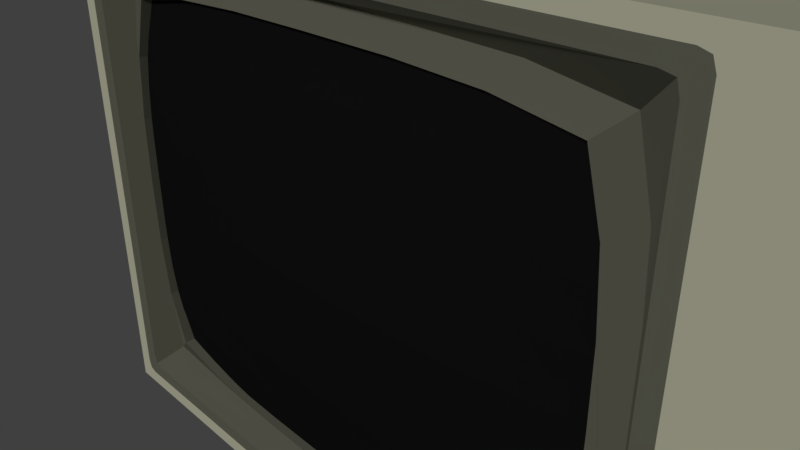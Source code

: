 # Source: R_hre.blend  (saved by Blender 2.79.0; exported with 4.5.12 LTS)
import bpy
from mathutils import Matrix  # noqa: F401  (used for matrix-valued properties, if any)

bpy.ops.wm.read_factory_settings(use_empty=True)
scene = bpy.context.scene
scene.name = 'Scene'

# ---- collections
col_collection_1 = bpy.data.collections.new('Collection 1'); scene.collection.children.link(col_collection_1)

# ---- materials (node trees are filled in below, after node groups)
mat_hellgrau = bpy.data.materials.new('Hellgrau')
mat_hellgrau.alpha_threshold = 0.0
mat_hellgrau.use_transparent_shadow = False
mat_hellgrau.diffuse_color = (0.7991, 0.7913, 0.5906, 1.0)
mat_hellgrau.roughness = 0.5
mat_dunkelgrau = bpy.data.materials.new('Dunkelgrau')
mat_dunkelgrau.alpha_threshold = 0.0
mat_dunkelgrau.use_transparent_shadow = False
mat_dunkelgrau.diffuse_color = (0.2016, 0.2016, 0.1529, 1.0)
mat_dunkelgrau.roughness = 0.5
mat_mattschwarz = bpy.data.materials.new('MattSchwarz')
mat_mattschwarz.alpha_threshold = 0.0
mat_mattschwarz.use_transparent_shadow = False
mat_mattschwarz.diffuse_color = (0.0, 0.0, 0.0, 1.0)
mat_mattschwarz.specular_color = (0.0, 0.0, 0.0)
mat_mattschwarz.roughness = 0.5
mat_bildschirm = bpy.data.materials.new('Bildschirm')
mat_bildschirm.alpha_threshold = 0.0
mat_bildschirm.use_transparent_shadow = False
mat_bildschirm.diffuse_color = (0.01108, 0.01108, 0.01108, 1.0)
mat_bildschirm.roughness = 0.5
mat_bildschirm.specular_intensity = 1.0
mat_silber = bpy.data.materials.new('Silber')
mat_silber.alpha_threshold = 0.0
mat_silber.use_transparent_shadow = False
mat_silber.diffuse_color = (0.5271, 0.5271, 0.5271, 1.0)
mat_silber.specular_color = (0.4508, 0.4508, 0.4508)
mat_silber.roughness = 1.0
mat_silber.specular_intensity = 0.8
mat_holz = bpy.data.materials.new('Holz')
mat_holz.alpha_threshold = 0.0
mat_holz.use_transparent_shadow = False
mat_holz.diffuse_color = (0.1946, 0.05448, 0.02315, 1.0)
mat_holz.roughness = 0.5

# ---- material node trees

# ---- world
world_world = bpy.data.worlds.new('World'); scene.world = world_world
world_world.color = (0.05088, 0.05088, 0.05088)
world_world.use_sun_shadow = False
world_world.sun_shadow_jitter_overblur = 0.0
world_world.cycles.sampling_method = 'MANUAL'

# ---- cameras
cam_camera = bpy.data.cameras.new('Camera')
cam_camera.clip_end = 100.0
cam_camera.lens = 35.0
cam_camera.sensor_width = 32.0
cam_camera.sensor_height = 18.0
cam_camera.ortho_scale = 7.314
cam_camera.dof.focus_distance = 0.0
cam_camera.dof.aperture_fstop = 128.0

# ---- lights
light_lamp = bpy.data.lights.new('Lamp', 'SUN')
light_lamp.transmission_factor = 0.0
light_lamp.cutoff_distance = 30.0
light_lamp.angle = 0.1993
light_lamp.energy = 1.0
light_lamp.shadow_buffer_clip_start = 1.001
light_lamp.shadow_soft_size = 0.1
light_lamp.shadow_cascade_max_distance = 1000.0

# ---- meshes
me_geh_use = bpy.data.meshes.new('Gehäuse')
me_geh_use.from_pydata([(-5.0, -1.0, -4.0), (-5.0, -1.0, 4.0), (-5.0, 1.996, -4.0), (-5.0, 1.996, 4.0), (8.0, -1.0, -4.0), (8.0, -1.0, 4.0), (8.0, 1.996, -4.0), (8.0, 1.996, 4.0), (5.0, -1.0, -4.0), (5.0, -1.0, 4.0), (-3.672, -0.8278, -2.79), (-3.672, -0.8278, 2.79), (3.672, -0.8278, -2.79), (3.672, -0.8278, 2.79), (-4.716, -1.0, 3.747), (4.716, -1.0, 3.747), (4.716, -1.0, -3.747), (-4.716, -1.0, -3.747), (-4.478, -1.0, 3.535), (4.478, -1.0, 3.535), (4.478, -1.0, -3.535), (-4.478, -1.0, -3.535), (-4.038, -0.6939, 3.111), (4.038, -0.6939, 3.111), (4.038, -0.6939, -3.111), (-4.038, -0.6939, -3.111), (-3.915, -0.8486, -1.951), (-3.996, -0.8612, -0.9993), (-4.008, -0.8654, 8.196e-08), (-3.996, -0.8612, 0.9993), (-3.915, -0.8486, 1.951), (2.578, -0.8547, 2.963), (1.323, -0.8709, 3.022), (-8.196e-08, -0.8763, 3.031), (-1.323, -0.8709, 3.022), (-2.578, -0.8547, 2.963), (-2.578, -0.8547, -2.963), (-1.323, -0.8709, -3.022), (8.196e-08, -0.8763, -3.031), (1.323, -0.8709, -3.022), (2.578, -0.8547, -2.963), (3.915, -0.8486, 1.951), (3.996, -0.8612, 0.9993), (4.008, -0.8654, -8.196e-08), (3.996, -0.8612, -0.9993), (3.915, -0.8486, -1.951), (-4.259, -0.6718, -2.179), (-4.326, -0.6585, -1.09), (-4.36, -0.654, 5.96e-08), (-4.326, -0.6585, 1.09), (-4.259, -0.6718, 2.179), (2.837, -0.6623, -3.275), (1.419, -0.6433, -3.312), (-5.96e-08, -0.637, -3.346), (-1.419, -0.6433, -3.312), (-2.837, -0.6623, -3.275), (4.259, -0.6718, 2.179), (4.314, -0.6585, 1.09), (4.347, -0.654, -5.96e-08), (4.314, -0.6585, -1.09), (4.259, -0.6718, -2.179), (-2.837, -0.6623, 3.275), (-1.419, -0.6433, 3.312), (5.96e-08, -0.637, 3.346), (1.419, -0.6433, 3.312), (2.837, -0.6623, 3.275), (-3.617, -0.5873, -2.749), (-3.617, -0.5873, 2.749), (3.617, -0.5873, -2.749), (3.617, -0.5873, 2.749), (-3.856, -0.6081, -1.922), (-3.937, -0.6207, -0.9844), (-3.949, -0.6249, 8.096e-08), (-3.937, -0.6207, 0.9844), (-3.856, -0.6081, 1.922), (2.539, -0.6142, 2.919), (1.303, -0.6304, 2.977), (-8.162e-08, -0.6358, 2.986), (-1.303, -0.6304, 2.977), (-2.539, -0.6142, 2.919), (-2.539, -0.6142, -2.919), (-1.303, -0.6304, -2.977), (7.985e-08, -0.6358, -2.986), (1.303, -0.6304, -2.977), (2.539, -0.6142, -2.919), (3.856, -0.6081, 1.922), (3.937, -0.6207, 0.9844), (3.949, -0.6249, -8.051e-08), (3.937, -0.6207, -0.9844), (3.856, -0.6081, -1.922), (-4.319, -1.0, 3.571), (4.308, -1.0, 3.571), (-1.568, -0.6809, 3.545), (1.387, -0.3617, 3.519), (4.308, -1.0, -3.571), (-4.308, -1.0, -3.571), (4.523, -1.0, 3.37), (4.523, -1.0, -3.37), (-4.523, -1.0, -3.37), (-4.523, -1.0, 3.37), (-4.588, -1.0, 3.785), (4.588, -1.0, 3.785), (4.588, -1.0, -3.785), (-4.588, -1.0, -3.785), (-4.764, -1.0, -3.612), (-4.764, -1.0, 3.612), (4.764, -1.0, 3.612), (4.764, -1.0, -3.612), (7.915, -1.0, 4.0), (8.0, -1.0, 3.785), (6.513, -1.021, -1.185), (6.513, -1.021, -2.812), (7.402, -1.021, -1.185), (7.402, -1.021, -2.812), (6.386, -1.021, -1.998), (7.529, -1.021, -1.998), (6.958, -1.021, -0.7754), (6.958, -1.021, -3.221), (6.436, -1.021, -2.562), (7.479, -1.021, -2.562), (6.697, -1.021, -0.8718), (6.697, -1.021, -3.125), (6.436, -1.021, -1.435), (7.479, -1.021, -1.435), (7.219, -1.021, -0.8718), (7.219, -1.021, -3.125), (5.499, -1.0, -1.079), (5.597, -1.0, -1.106), (5.664, -1.0, -1.173), (5.699, -1.0, -1.272), (5.67, -1.0, -1.371), (5.597, -1.0, -1.445), (5.499, -1.0, -1.475), (5.4, -1.0, -1.443), (5.322, -1.0, -1.373), (5.301, -1.0, -1.28), (5.325, -1.0, -1.181), (5.402, -1.0, -1.103), (5.499, -1.001, -2.304), (5.601, -1.001, -2.326), (5.699, -1.001, -2.379), (5.761, -1.001, -2.457), (5.793, -1.001, -2.549), (5.799, -1.001, -2.602), (5.779, -1.001, -2.7), (5.73, -1.001, -2.787), (5.661, -1.001, -2.845), (5.581, -1.001, -2.882), (5.501, -1.001, -2.903), (5.394, -1.001, -2.874), (5.307, -1.001, -2.827), (5.247, -1.001, -2.758), (5.209, -1.001, -2.673), (5.196, -1.001, -2.6), (5.216, -1.001, -2.506), (5.263, -1.001, -2.422), (5.334, -1.001, -2.353), (5.416, -1.001, -2.319)], [], [(0, 1, 3, 2), (6, 7, 5, 109, 4), (23, 65, 64, 63, 62, 61, 22, 11, 35, 34, 33, 32, 31, 13), (24, 60, 59, 58, 57, 56, 23, 13, 41, 42, 43, 44, 45, 12), (25, 55, 54, 53, 52, 51, 24, 12, 40, 39, 38, 37, 36, 10), (22, 50, 49, 48, 47, 46, 25, 10, 26, 27, 28, 29, 30, 11), (1, 0, 17, 104, 105, 14), (0, 8, 16, 102, 103, 17), (9, 1, 14, 100, 101, 15), (14, 105, 104, 17, 21, 98, 99, 18), (17, 103, 102, 16, 20, 94, 95, 21), (16, 107, 106, 15, 19, 96, 97, 20), (15, 101, 100, 14, 18, 90, 91, 19), (18, 99, 98, 21, 25, 46, 47, 48, 49, 50, 22), (21, 95, 94, 20, 24, 51, 52, 53, 54, 55, 25), (20, 97, 96, 19, 23, 56, 57, 58, 59, 60, 24), (19, 91, 90, 18, 22, 61, 62, 63, 64, 65, 23), (30, 29, 73, 74), (45, 44, 88, 89), (37, 38, 82, 81), (13, 31, 75, 69), (11, 30, 74, 67), (38, 39, 83, 82), (35, 11, 67, 79), (31, 32, 76, 75), (39, 40, 84, 83), (40, 12, 68, 84), (32, 33, 77, 76), (26, 10, 66, 70), (41, 13, 69, 85), (12, 45, 89, 68), (33, 34, 78, 77), (27, 26, 70, 71), (42, 41, 85, 86), (34, 35, 79, 78), (28, 27, 71, 72), (43, 42, 86, 87), (10, 36, 80, 66), (29, 28, 72, 73), (44, 43, 87, 88), (36, 37, 81, 80), (7, 3, 1, 9, 108, 5), (2, 3, 7, 6), (4, 8, 0, 2, 6), (4, 109, 5, 108, 9, 15, 106, 107, 16, 8), (118, 111, 121, 117, 125, 113, 119, 115, 123, 112, 124, 116, 120, 110, 122, 114), (126, 137, 136, 135, 134, 133, 132, 131, 130, 129, 128, 127), (138, 157, 156, 155, 154, 153, 152, 151, 150, 149, 148, 147, 146, 145, 144, 143, 142, 141, 140, 139)])
me_geh_use.polygons.foreach_set('material_index', [0, 0, 1, 1, 1, 1, 0, 0, 0, 1, 1, 1, 1, 1, 1, 1, 1, 1, 1, 1, 1, 1, 1, 1, 1, 1, 1, 1, 1, 1, 1, 1, 1, 1, 1, 1, 1, 1, 1, 1, 1, 0, 1, 0, 0, 2, 2, 2])
me_geh_use.materials.append(mat_hellgrau)
me_geh_use.materials.append(mat_dunkelgrau)
me_geh_use.materials.append(mat_mattschwarz)
me_geh_use.use_remesh_preserve_volume = False
me_geh_use.use_remesh_preserve_attributes = False
me_geh_use.use_mirror_vertex_groups = False
me_geh_use.update()
me_geh_use.normals_split_custom_set([tuple(v) for v in zip(*[iter([-1.0, 0.0, 0.0, -1.0, 0.0, 0.0, -1.0, 0.0, 0.0, -1.0, 0.0, 0.0, 1.0, 0.0, 0.0, 1.0, 0.0, 0.0, 1.0, 0.0, 0.0, 1.0, 0.0, 0.0, 1.0, 0.0, 0.0, 2.529e-09, -0.8445, 0.5355, 2.529e-09, -0.8445, 0.5355, 2.529e-09, -0.8445, 0.5355, 2.529e-09, -0.8445, 0.5355, 2.529e-09, -0.8445, 0.5355, 2.529e-09, -0.8445, 0.5355, 2.529e-09, -0.8445, 0.5355, 2.529e-09, -0.8445, 0.5355, 2.529e-09, -0.8445, 0.5355, 2.529e-09, -0.8445, 0.5355, 2.529e-09, -0.8445, 0.5355, 2.529e-09, -0.8445, 0.5355, 2.529e-09, -0.8445, 0.5355, 2.529e-09, -0.8445, 0.5355, 0.4556, -0.8902, 6.197e-09, 0.4556, -0.8902, 6.197e-09, 0.4556, -0.8902, 6.197e-09, 0.4556, -0.8902, 6.197e-09, 0.4556, -0.8902, 6.197e-09, 0.4556, -0.8902, 6.197e-09, 0.4556, -0.8902, 6.197e-09, 0.4556, -0.8902, 6.197e-09, 0.4556, -0.8902, 6.197e-09, 0.4556, -0.8902, 6.197e-09, 0.4556, -0.8902, 6.197e-09, 0.4556, -0.8902, 6.197e-09, 0.4556, -0.8902, 6.197e-09, 0.4556, -0.8902, 6.197e-09, -2.023e-08, -0.8445, -0.5355, -2.023e-08, -0.8445, -0.5355, -2.023e-08, -0.8445, -0.5355, -2.023e-08, -0.8445, -0.5355, -2.023e-08, -0.8445, -0.5355, -2.023e-08, -0.8445, -0.5355, -2.023e-08, -0.8445, -0.5355, -2.023e-08, -0.8445, -0.5355, -2.023e-08, -0.8445, -0.5355, -2.023e-08, -0.8445, -0.5355, -2.023e-08, -0.8445, -0.5355, -2.023e-08, -0.8445, -0.5355, -2.023e-08, -0.8445, -0.5355, -2.023e-08, -0.8445, -0.5355, -0.4487, -0.8937, -1.831e-08, -0.4487, -0.8937, -1.831e-08, -0.4487, -0.8937, -1.831e-08, -0.4487, -0.8937, -1.831e-08, -0.4487, -0.8937, -1.831e-08, -0.4487, -0.8937, -1.831e-08, -0.4487, -0.8937, -1.831e-08, -0.4487, -0.8937, -1.831e-08, -0.4487, -0.8937, -1.831e-08, -0.4487, -0.8937, -1.831e-08, -0.4487, -0.8937, -1.831e-08, -0.4487, -0.8937, -1.831e-08, -0.4487, -0.8937, -1.831e-08, -0.4487, -0.8937, -1.831e-08, 0.0, -1.0, 0.0, 0.0, -1.0, 0.0, 0.0, -1.0, 0.0, 0.0, -1.0, 0.0, 0.0, -1.0, 0.0, 0.0, -1.0, 0.0, 0.0, -1.0, -6.789e-07, 0.0, -1.0, -6.789e-07, 0.0, -1.0, -6.789e-07, 0.0, -1.0, -6.789e-07, 0.0, -1.0, -6.789e-07, 0.0, -1.0, -6.789e-07, 0.0, -1.0, 6.789e-07, 0.0, -1.0, 6.789e-07, 0.0, -1.0, 6.789e-07, 0.0, -1.0, 6.789e-07, 0.0, -1.0, 6.789e-07, 0.0, -1.0, 6.789e-07, 0.0, -1.0, 0.0, 0.0, -1.0, 0.0, 0.0, -1.0, 0.0, 0.0, -1.0, 0.0, 0.0, -1.0, 0.0, 0.0, -1.0, 0.0, 0.0, -1.0, 0.0, 0.0, -1.0, 0.0, 0.0, -1.0, -2.4e-07, 0.0, -1.0, -2.4e-07, 0.0, -1.0, -2.4e-07, 0.0, -1.0, -2.4e-07, 0.0, -1.0, -2.4e-07, 0.0, -1.0, -2.4e-07, 0.0, -1.0, -2.4e-07, 0.0, -1.0, -2.4e-07, 0.0, -1.0, 0.0, 0.0, -1.0, 0.0, 0.0, -1.0, 0.0, 0.0, -1.0, 0.0, 0.0, -1.0, 0.0, 0.0, -1.0, 0.0, 0.0, -1.0, 0.0, 0.0, -1.0, 0.0, 0.0, -1.0, 2.4e-07, 0.0, -1.0, 2.4e-07, 0.0, -1.0, 2.4e-07, 0.0, -1.0, 2.4e-07, 0.0, -1.0, 2.4e-07, 0.0, -1.0, 2.4e-07, 0.0, -1.0, 2.4e-07, 0.0, -1.0, 2.4e-07, 0.772, -0.6356, 3.661e-08, 0.772, -0.6356, 3.661e-08, 0.772, -0.6356, 3.661e-08, 0.772, -0.6356, 3.661e-08, 0.772, -0.6356, 3.661e-08, 0.772, -0.6356, 3.661e-08, 0.772, -0.6356, 3.661e-08, 0.772, -0.6356, 3.661e-08, 0.772, -0.6356, 3.661e-08, 0.772, -0.6356, 3.661e-08, 0.772, -0.6356, 3.661e-08, 1.529e-08, -0.6641, 0.7476, 1.529e-08, -0.6641, 0.7476, 1.529e-08, -0.6641, 0.7476, 1.529e-08, -0.6641, 0.7476, 1.529e-08, -0.6641, 0.7476, 1.529e-08, -0.6641, 0.7476, 1.529e-08, -0.6641, 0.7476, 1.529e-08, -0.6641, 0.7476, 1.529e-08, -0.6641, 0.7476, 1.529e-08, -0.6641, 0.7476, 1.529e-08, -0.6641, 0.7476, -0.7649, -0.6442, -3.109e-08, -0.7649, -0.6442, -3.109e-08, -0.7649, -0.6442, -3.109e-08, -0.7649, -0.6442, -3.109e-08, -0.7649, -0.6442, -3.109e-08, -0.7649, -0.6442, -3.109e-08, -0.7649, -0.6442, -3.109e-08, -0.7649, -0.6442, -3.109e-08, -0.7649, -0.6442, -3.109e-08, -0.7649, -0.6442, -3.109e-08, -0.7649, -0.6442, -3.109e-08, -3.823e-09, -0.6641, -0.7476, -3.823e-09, -0.6641, -0.7476, -3.823e-09, -0.6641, -0.7476, -3.823e-09, -0.6641, -0.7476, -3.823e-09, -0.6641, -0.7476, -3.823e-09, -0.6641, -0.7476, -3.823e-09, -0.6641, -0.7476, -3.823e-09, -0.6641, -0.7476, -3.823e-09, -0.6641, -0.7476, -3.823e-09, -0.6641, -0.7476, -3.823e-09, -0.6641, -0.7476, 0.9665, -0.244, -0.07932, 0.9665, -0.244, -0.07932, 0.9665, -0.244, -0.07932, 0.9665, -0.244, -0.07932, -0.9665, -0.244, 0.07932, -0.9665, -0.244, 0.07932, -0.9665, -0.244, 0.07932, -0.9665, -0.244, 0.07932, 0.006097, -0.1845, 0.9828, 0.006097, -0.1845, 0.9828, 0.006097, -0.1845, 0.9828, 0.006097, -0.1845, 0.9828, -0.1479, -0.2011, -0.9683, -0.1479, -0.2011, -0.9683, -0.1479, -0.2011, -0.9683, -0.1479, -0.2011, -0.9683, 0.9299, -0.2571, -0.263, 0.9299, -0.2571, -0.263, 0.9299, -0.2571, -0.263, 0.9299, -0.2571, -0.263, -0.006097, -0.1845, 0.9828, -0.006097, -0.1845, 0.9828, -0.006097, -0.1845, 0.9828, -0.006097, -0.1845, 0.9828, 0.1479, -0.2011, -0.9683, 0.1479, -0.2011, -0.9683, 0.1479, -0.2011, -0.9683, 0.1479, -0.2011, -0.9683, -0.04348, -0.1871, -0.9814, -0.04348, -0.1871, -0.9814, -0.04348, -0.1871, -0.9814, -0.04348, -0.1871, -0.9814, -0.04348, -0.1871, 0.9814, -0.04348, -0.1871, 0.9814, -0.04348, -0.1871, 0.9814, -0.04348, -0.1871, 0.9814, -0.1479, -0.2011, 0.9683, -0.1479, -0.2011, 0.9683, -0.1479, -0.2011, 0.9683, -0.1479, -0.2011, 0.9683, -0.006097, -0.1845, -0.9828, -0.006097, -0.1845, -0.9828, -0.006097, -0.1845, -0.9828, -0.006097, -0.1845, -0.9828, 0.9299, -0.2571, 0.263, 0.9299, -0.2571, 0.263, 0.9299, -0.2571, 0.263, 0.9299, -0.2571, 0.263, -0.9299, -0.2571, -0.263, -0.9299, -0.2571, -0.263, -0.9299, -0.2571, -0.263, -0.9299, -0.2571, -0.263, -0.9299, -0.2571, 0.2629, -0.9299, -0.2571, 0.2629, -0.9299, -0.2571, 0.2629, -0.9299, -0.2571, 0.2629, 0.006097, -0.1845, -0.9828, 0.006097, -0.1845, -0.9828, 0.006097, -0.1845, -0.9828, 0.006097, -0.1845, -0.9828, 0.9665, -0.244, 0.07932, 0.9665, -0.244, 0.07932, 0.9665, -0.244, 0.07932, 0.9665, -0.244, 0.07932, -0.9665, -0.244, -0.07932, -0.9665, -0.244, -0.07932, -0.9665, -0.244, -0.07932, -0.9665, -0.244, -0.07932, 0.04348, -0.1871, -0.9814, 0.04348, -0.1871, -0.9814, 0.04348, -0.1871, -0.9814, 0.04348, -0.1871, -0.9814, 0.9705, -0.2409, 0.01088, 0.9705, -0.2409, 0.01088, 0.9705, -0.2409, 0.01088, 0.9705, -0.2409, 0.01088, -0.9705, -0.2409, -0.01088, -0.9705, -0.2409, -0.01088, -0.9705, -0.2409, -0.01088, -0.9705, -0.2409, -0.01088, 0.1479, -0.2011, 0.9683, 0.1479, -0.2011, 0.9683, 0.1479, -0.2011, 0.9683, 0.1479, -0.2011, 0.9683, 0.9705, -0.2409, -0.01088, 0.9705, -0.2409, -0.01088, 0.9705, -0.2409, -0.01088, 0.9705, -0.2409, -0.01088, -0.9705, -0.2409, 0.01088, -0.9705, -0.2409, 0.01088, -0.9705, -0.2409, 0.01088, -0.9705, -0.2409, 0.01088, 0.04348, -0.1871, 0.9814, 0.04348, -0.1871, 0.9814, 0.04348, -0.1871, 0.9814, 0.04348, -0.1871, 0.9814, 0.0, 0.0, 1.0, 0.0, 0.0, 1.0, 0.0, 0.0, 1.0, 0.0, 0.0, 1.0, 0.0, 0.0, 1.0, 0.0, 0.0, 1.0, 0.0, 1.0, 0.0, 0.0, 1.0, 0.0, 0.0, 1.0, 0.0, 0.0, 1.0, 0.0, 0.0, 0.0, -1.0, 0.0, 0.0, -1.0, 0.0, 0.0, -1.0, 0.0, 0.0, -1.0, 0.0, 0.0, -1.0, 0.0, -1.0, 0.0, 0.0, -1.0, 0.0, 0.0, -1.0, 0.0, 0.0, -1.0, 0.0, 0.0, -1.0, 0.0, 0.0, -1.0, 0.0, 0.0, -1.0, 0.0, 0.0, -1.0, 0.0, 0.0, -1.0, 0.0, 0.0, -1.0, 0.0, 0.0, -1.0, 1.688e-08, 0.0, -1.0, 1.688e-08, 0.0, -1.0, 1.688e-08, 0.0, -1.0, 1.688e-08, 0.0, -1.0, 1.688e-08, 0.0, -1.0, 1.688e-08, 0.0, -1.0, 1.688e-08, 0.0, -1.0, 1.688e-08, 0.0, -1.0, 1.688e-08, 0.0, -1.0, 1.688e-08, 0.0, -1.0, 1.688e-08, 0.0, -1.0, 1.688e-08, 0.0, -1.0, 1.688e-08, 0.0, -1.0, 1.688e-08, 0.0, -1.0, 1.688e-08, 0.0, -1.0, 1.688e-08, 0.0, -1.0, 0.0, 0.0, -1.0, 0.0, 0.0, -1.0, 0.0, 0.0, -1.0, 0.0, 0.0, -1.0, 0.0, 0.0, -1.0, 0.0, 0.0, -1.0, 0.0, 0.0, -1.0, 0.0, 0.0, -1.0, 0.0, 0.0, -1.0, 0.0, 0.0, -1.0, 0.0, 0.0, -1.0, 0.0, 0.0, -1.0, -5.472e-08, 0.0, -1.0, -5.472e-08, 0.0, -1.0, -5.472e-08, 0.0, -1.0, -5.472e-08, 0.0, -1.0, -5.472e-08, 0.0, -1.0, -5.472e-08, 0.0, -1.0, -5.472e-08, 0.0, -1.0, -5.472e-08, 0.0, -1.0, -5.472e-08, 0.0, -1.0, -5.472e-08, 0.0, -1.0, -5.472e-08, 0.0, -1.0, -5.472e-08, 0.0, -1.0, -5.472e-08, 0.0, -1.0, -5.472e-08, 0.0, -1.0, -5.472e-08, 0.0, -1.0, -5.472e-08, 0.0, -1.0, -5.472e-08, 0.0, -1.0, -5.472e-08, 0.0, -1.0, -5.472e-08, 0.0, -1.0, -5.472e-08])] * 3)])
me_verblende_001 = bpy.data.meshes.new('Verblende.001')
me_verblende_001.from_pydata([(7.45, -1.032, 1.366), (7.522, -1.032, 0.1781), (6.147, -1.032, 1.504), (6.322, -1.032, 0.2238), (7.268, -1.032, 0.01001), (6.572, -1.032, 0.05404), (7.12, -1.032, 1.514), (6.208, -1.032, 1.514), (7.662, -1.032, 1.096), (7.7, -1.032, 0.4571), (6.134, -1.032, 1.452), (7.738, -1.032, 0.8289), (6.148, -1.032, 0.6042), (6.916, -1.032, -0.04263), (7.266, -1.032, 1.173), (7.328, -1.032, 0.3692), (6.577, -1.032, 1.113), (6.536, -1.032, 0.42), (7.156, -1.032, 0.2555), (6.686, -1.032, 0.2853), (7.056, -1.032, 1.259), (6.778, -1.032, 1.239), (7.422, -1.032, 0.9897), (7.448, -1.032, 0.5579), (6.456, -1.032, 0.9383), (7.474, -1.032, 0.8094), (6.425, -1.032, 0.6574), (6.918, -1.032, 0.2199)], [], [(0, 6, 20, 14), (10, 12, 26, 24), (12, 3, 17, 26), (8, 0, 14, 22), (6, 7, 21, 20), (3, 5, 19, 17), (9, 11, 25, 23), (7, 2, 16, 21), (2, 10, 24, 16), (11, 8, 22, 25), (1, 9, 23, 15), (13, 4, 18, 27), (4, 1, 15, 18), (5, 13, 27, 19)])
me_verblende_001.materials.append(mat_dunkelgrau)
me_verblende_001.use_remesh_preserve_volume = False
me_verblende_001.use_remesh_preserve_attributes = False
me_verblende_001.use_mirror_vertex_groups = False
me_verblende_001.update()
me_verblende_001.normals_split_custom_set([tuple(v) for v in zip(*[iter([0.0, -1.0, 0.0, 0.0, -1.0, 0.0, 0.0, -1.0, 0.0, 0.0, -1.0, 0.0, 0.0, -1.0, -2.182e-08, 0.0, -1.0, -2.182e-08, 0.0, -1.0, -2.182e-08, 0.0, -1.0, -2.182e-08, 0.0, -1.0, 0.0, 0.0, -1.0, 0.0, 0.0, -1.0, 0.0, 0.0, -1.0, 0.0, 0.0, -1.0, 0.0, 0.0, -1.0, 0.0, 0.0, -1.0, 0.0, 0.0, -1.0, 0.0, 0.0, -1.0, 0.0, 0.0, -1.0, 0.0, 0.0, -1.0, 0.0, 0.0, -1.0, 0.0, 0.0, -1.0, 2.2e-07, 0.0, -1.0, 2.2e-07, 0.0, -1.0, 2.2e-07, 0.0, -1.0, 2.2e-07, 0.0, -1.0, -1.823e-07, 0.0, -1.0, -1.823e-07, 0.0, -1.0, -1.823e-07, 0.0, -1.0, -1.823e-07, 0.0, -1.0, 0.0, 0.0, -1.0, 0.0, 0.0, -1.0, 0.0, 0.0, -1.0, 0.0, 0.0, -1.0, -4.07e-07, 0.0, -1.0, -4.07e-07, 0.0, -1.0, -4.07e-07, 0.0, -1.0, -4.07e-07, 0.0, -1.0, 2.471e-07, 0.0, -1.0, 2.471e-07, 0.0, -1.0, 2.471e-07, 0.0, -1.0, 2.471e-07, 0.0, -1.0, -1.008e-07, 0.0, -1.0, -1.008e-07, 0.0, -1.0, -1.008e-07, 0.0, -1.0, -1.008e-07, 0.0, -1.0, 0.0, 0.0, -1.0, 0.0, 0.0, -1.0, 0.0, 0.0, -1.0, 0.0, 0.0, -1.0, -2.192e-07, 0.0, -1.0, -2.192e-07, 0.0, -1.0, -2.192e-07, 0.0, -1.0, -2.192e-07, 0.0, -1.0, 1.969e-07, 0.0, -1.0, 1.969e-07, 0.0, -1.0, 1.969e-07, 0.0, -1.0, 1.969e-07])] * 3)])
me_verblende_002 = bpy.data.meshes.new('Verblende.002')
me_verblende_002.from_pydata([(7.421, -1.032, 3.284), (7.533, -1.032, 2.069), (6.184, -1.032, 3.418), (6.307, -1.032, 2.134), (7.249, -1.032, 1.888), (6.621, -1.032, 1.918), (7.096, -1.032, 3.428), (6.226, -1.032, 3.428), (7.664, -1.032, 2.981), (7.662, -1.032, 2.293), (6.161, -1.032, 3.361), (6.189, -1.032, 2.465), (7.744, -1.032, 2.599), (6.929, -1.032, 1.841), (7.243, -1.032, 3.098), (7.323, -1.032, 2.242), (6.569, -1.032, 3.024), (6.54, -1.032, 2.299), (7.128, -1.032, 2.147), (6.737, -1.032, 2.155), (7.0, -1.032, 3.164), (6.758, -1.032, 3.136), (7.422, -1.032, 2.906), (7.458, -1.032, 2.434), (6.43, -1.032, 2.768), (6.419, -1.032, 2.535), (7.484, -1.032, 2.672), (6.929, -1.032, 2.113)], [], [(12, 8, 22, 26), (1, 9, 23, 15), (4, 1, 15, 18), (13, 4, 18, 27), (5, 13, 27, 19), (3, 5, 19, 17), (0, 6, 20, 14), (7, 2, 16, 21), (6, 7, 21, 20), (2, 10, 24, 16), (11, 3, 17, 25), (8, 0, 14, 22), (10, 11, 25, 24), (9, 12, 26, 23)])
me_verblende_002.materials.append(mat_dunkelgrau)
me_verblende_002.use_remesh_preserve_volume = False
me_verblende_002.use_remesh_preserve_attributes = False
me_verblende_002.use_mirror_vertex_groups = False
me_verblende_002.update()
me_verblende_002.normals_split_custom_set([tuple(v) for v in zip(*[iter([0.0, -1.0, 0.0, 0.0, -1.0, 0.0, 0.0, -1.0, 0.0, 0.0, -1.0, 0.0, 0.0, -1.0, -2.339e-07, 0.0, -1.0, -2.339e-07, 0.0, -1.0, -2.339e-07, 0.0, -1.0, -2.339e-07, 0.0, -1.0, 0.0, 0.0, -1.0, 0.0, 0.0, -1.0, 0.0, 0.0, -1.0, 0.0, 0.0, -1.0, -2.087e-07, 0.0, -1.0, -2.087e-07, 0.0, -1.0, -2.087e-07, 0.0, -1.0, -2.087e-07, 0.0, -1.0, -2.22e-07, 0.0, -1.0, -2.22e-07, 0.0, -1.0, -2.22e-07, 0.0, -1.0, -2.22e-07, 0.0, -1.0, 0.0, 0.0, -1.0, 0.0, 0.0, -1.0, 0.0, 0.0, -1.0, 0.0, 0.0, -1.0, 0.0, 0.0, -1.0, 0.0, 0.0, -1.0, 0.0, 0.0, -1.0, 0.0, 0.0, -1.0, 2.217e-07, 0.0, -1.0, 2.217e-07, 0.0, -1.0, 2.217e-07, 0.0, -1.0, 2.217e-07, 0.0, -1.0, 0.0, 0.0, -1.0, 0.0, 0.0, -1.0, 0.0, 0.0, -1.0, 0.0, 0.0, -1.0, 3.258e-07, 0.0, -1.0, 3.258e-07, 0.0, -1.0, 3.258e-07, 0.0, -1.0, 3.258e-07, 0.0, -1.0, 0.0, 0.0, -1.0, 0.0, 0.0, -1.0, 0.0, 0.0, -1.0, 0.0, 0.0, -1.0, -1.877e-07, 0.0, -1.0, -1.877e-07, 0.0, -1.0, -1.877e-07, 0.0, -1.0, -1.877e-07, 0.0, -1.0, -8.722e-08, 0.0, -1.0, -8.722e-08, 0.0, -1.0, -8.722e-08, 0.0, -1.0, -8.722e-08, 0.0, -1.0, -5.402e-08, 0.0, -1.0, -5.402e-08, 0.0, -1.0, -5.402e-08, 0.0, -1.0, -5.402e-08])] * 3)])
me_geh_use_002 = bpy.data.meshes.new('Gehäuse.002')
me_geh_use_002.from_pydata([(-4.284, 1.996, -3.996), (-4.284, 1.996, 3.441), (7.284, 1.996, -3.996), (7.284, 1.996, 3.441), (-0.9842, 5.287, -3.315), (-0.9842, 5.287, 0.9333), (3.984, 5.287, -3.315), (3.984, 5.287, 0.9333)], [], [(2, 0, 4, 6), (0, 1, 5, 4), (1, 3, 7, 5), (3, 2, 6, 7), (4, 5, 7, 6)])
me_geh_use_002.materials.append(mat_hellgrau)
me_geh_use_002.use_remesh_preserve_volume = False
me_geh_use_002.use_remesh_preserve_attributes = False
me_geh_use_002.use_mirror_vertex_groups = False
me_geh_use_002.update()
me_geh_use_002.normals_split_custom_set([tuple(v) for v in zip(*[iter([0.0, 0.2027, -0.9792, 0.0, 0.2027, -0.9792, 0.0, 0.2027, -0.9792, 0.0, 0.2027, -0.9792, -0.7061, 0.7081, 0.0, -0.7061, 0.7081, 0.0, -0.7061, 0.7081, 0.0, -0.7061, 0.7081, 0.0, 0.0, 0.6061, 0.7954, 0.0, 0.6061, 0.7954, 0.0, 0.6061, 0.7954, 0.0, 0.6061, 0.7954, 0.7061, 0.7081, 0.0, 0.7061, 0.7081, 0.0, 0.7061, 0.7081, 0.0, 0.7061, 0.7081, 0.0, 0.0, 1.0, 0.0, 0.0, 1.0, 0.0, 0.0, 1.0, 0.0, 0.0, 1.0, 0.0])] * 3)])
me_cube = bpy.data.meshes.new('Cube')
me_cube.from_pydata([(2.668, -0.436, -1.999), (3.704, -1.012, -2.8), (-3.704, -1.012, -2.8), (-2.668, -0.436, -1.999), (2.667, -0.436, 2.001), (3.699, -1.011, 2.819), (-3.7, -1.011, 2.819), (-2.667, -0.436, 2.001), (2.847e-07, -1.092, -3.003), (4.003, -1.091, -0.000752), (-4.003, -1.091, -0.000752), (-1.384e-06, -1.091, 3.001), (-2.592e-07, -1.462, -0.0007519), (-2.003, -1.092, -3.003), (3.944, -1.091, 1.5), (-3.925, -1.091, 1.5), (-2.0, -1.091, 3.001), (2.003, -1.092, -3.003), (3.947, -1.092, -1.502), (-3.928, -1.092, -1.502), (2.0, -1.091, 3.001), (-2.191, -1.361, -0.0007519), (2.191, -1.361, -0.0007519), (1.63e-07, -1.361, -1.644), (-7.977e-07, -1.36, 1.643), (2.141, -1.29, 1.606), (2.142, -1.291, -1.607), (-2.142, -1.291, -1.607), (-2.141, -1.29, 1.606), (-3.004, -1.054, -2.869), (3.829, -1.052, 2.251), (-3.867, -1.052, 2.251), (-3.0, -1.052, 2.944), (1.001, -1.092, -3.003), (4.003, -1.091, -0.7513), (-4.003, -1.091, -0.7513), (1.0, -1.091, 3.001), (-3.138, -1.24, -0.0007519), (1.133, -1.437, -0.0007519), (2.598e-07, -1.241, -2.355), (-5.154e-07, -1.436, 0.8492), (-1.001, -1.092, -3.003), (4.002, -1.091, 0.7498), (-4.002, -1.091, 0.7498), (-1.0, -1.091, 3.001), (3.004, -1.054, -2.869), (3.833, -1.053, -2.252), (-3.871, -1.053, -2.252), (3.0, -1.052, 2.944), (-1.133, -1.437, -0.0007519), (3.138, -1.24, -0.0007519), (-2.862e-08, -1.437, -0.8507), (-1.09e-06, -1.24, 2.353), (1.098, -1.343, 1.634), (3.102, -1.202, 1.559), (2.179, -1.343, 0.8231), (2.079, -1.202, 2.326), (1.099, -1.344, -1.635), (3.104, -1.203, -1.56), (2.081, -1.203, -2.328), (2.18, -1.344, -0.8246), (-3.104, -1.203, -1.56), (-1.099, -1.344, -1.635), (-2.081, -1.203, -2.328), (-2.18, -1.344, -0.8246), (-3.102, -1.202, 1.559), (-1.098, -1.343, 1.634), (-2.179, -1.343, 0.8231), (-2.079, -1.202, 2.326), (-1.055, -1.231, 2.346), (-1.125, -1.413, 0.8428), (-3.129, -1.231, 0.7906), (-1.125, -1.413, -0.8443), (-1.056, -1.232, -2.348), (-3.06, -1.154, -2.294), (3.13, -1.231, -0.7921), (3.06, -1.154, -2.294), (1.056, -1.232, -2.348), (3.057, -1.153, 2.293), (3.129, -1.231, 0.7906), (1.125, -1.413, 0.8428), (1.055, -1.231, 2.346), (1.125, -1.413, -0.8443), (-3.13, -1.231, -0.7921), (-3.057, -1.153, 2.293)], [], [(0, 1, 45, 17, 33, 8, 41, 13, 29, 2, 3), (4, 7, 6, 32, 16, 44, 11, 36, 20, 48, 5), (0, 4, 5, 30, 14, 42, 9, 34, 18, 46, 1), (84, 32, 6, 31), (2, 47, 19, 35, 10, 43, 15, 31, 6, 7, 3), (4, 0, 3, 7), (83, 37, 10, 35), (82, 38, 12, 51), (81, 36, 11, 52), (80, 53, 24, 40), (79, 54, 25, 55), (78, 48, 20, 56), (77, 57, 23, 39), (76, 58, 26, 59), (75, 50, 22, 60), (74, 61, 19, 47), (73, 62, 27, 63), (72, 49, 21, 64), (71, 65, 15, 43), (70, 66, 28, 67), (69, 44, 16, 68), (66, 69, 68, 28), (24, 52, 69, 66), (52, 11, 44, 69), (49, 70, 67, 21), (12, 40, 70, 49), (40, 24, 66, 70), (37, 71, 43, 10), (21, 67, 71, 37), (67, 28, 65, 71), (62, 72, 64, 27), (23, 51, 72, 62), (51, 12, 49, 72), (41, 73, 63, 13), (8, 39, 73, 41), (39, 23, 62, 73), (29, 74, 47, 2), (13, 63, 74, 29), (63, 27, 61, 74), (58, 75, 60, 26), (18, 34, 75, 58), (34, 9, 50, 75), (45, 76, 59, 17), (1, 46, 76, 45), (46, 18, 58, 76), (33, 77, 39, 8), (17, 59, 77, 33), (59, 26, 57, 77), (54, 78, 56, 25), (14, 30, 78, 54), (30, 5, 48, 78), (50, 79, 55, 22), (9, 42, 79, 50), (42, 14, 54, 79), (38, 80, 40, 12), (22, 55, 80, 38), (55, 25, 53, 80), (53, 81, 52, 24), (25, 56, 81, 53), (56, 20, 36, 81), (57, 82, 51, 23), (26, 60, 82, 57), (60, 22, 38, 82), (61, 83, 35, 19), (27, 64, 83, 61), (64, 21, 37, 83), (65, 84, 31, 15), (28, 68, 84, 65), (68, 16, 32, 84)])
me_cube.materials.append(mat_bildschirm)
me_cube.use_remesh_preserve_volume = False
me_cube.use_remesh_preserve_attributes = False
me_cube.use_mirror_vertex_groups = False
me_cube.update()
me_geh_use_001 = bpy.data.meshes.new('Gehäuse.001')
me_geh_use_001.from_pydata([(6.513, -1.021, -1.185), (6.513, -1.021, -2.812), (7.402, -1.021, -1.185), (7.402, -1.021, -2.812), (6.386, -1.021, -1.998), (7.529, -1.021, -1.998), (6.958, -1.021, -0.7754), (6.958, -1.021, -3.221), (6.436, -1.021, -2.562), (7.479, -1.021, -2.562), (6.697, -1.021, -0.8718), (6.697, -1.021, -3.125), (6.436, -1.021, -1.435), (7.479, -1.021, -1.435), (7.219, -1.021, -0.8718), (7.219, -1.021, -3.125), (5.499, -1.0, -2.304), (5.601, -1.0, -2.326), (5.699, -1.0, -2.379), (5.761, -1.0, -2.457), (5.793, -1.0, -2.549), (5.799, -1.0, -2.602), (5.779, -1.0, -2.7), (5.73, -1.0, -2.787), (5.661, -1.0, -2.845), (5.581, -1.0, -2.882), (5.501, -1.0, -2.903), (5.394, -1.0, -2.874), (5.307, -1.0, -2.827), (5.247, -1.0, -2.758), (5.209, -1.0, -2.673), (5.196, -1.0, -2.6), (5.216, -1.0, -2.506), (5.263, -1.0, -2.422), (5.334, -1.0, -2.353), (5.416, -1.0, -2.319), (-4.559, -0.7452, -4.0), (-4.559, 1.637, -4.0), (7.56, -0.7452, -4.0), (7.56, 1.637, -4.0), (-4.559, -0.7452, -4.394), (-4.559, 1.637, -4.394), (7.56, -0.7452, -4.394), (7.56, 1.637, -4.394)], [], [(36, 40, 42, 38), (37, 39, 43, 41), (36, 37, 41, 40), (39, 38, 42, 43), (41, 43, 42, 40), (8, 1, 11, 7, 15, 3, 9, 5, 13, 2, 14, 6, 10, 0, 12, 4), (16, 35, 34, 33, 32, 31, 30, 29, 28, 27, 26, 25, 24, 23, 22, 21, 20, 19, 18, 17)])
me_geh_use_001.materials.append(mat_hellgrau)
me_geh_use_001.use_remesh_preserve_volume = False
me_geh_use_001.use_remesh_preserve_attributes = False
me_geh_use_001.use_mirror_vertex_groups = False
me_geh_use_001.update()
me_geh_use_001.normals_split_custom_set([tuple(v) for v in zip(*[iter([0.0, -1.0, 0.0, 0.0, -1.0, 0.0, 0.0, -1.0, 0.0, 0.0, -1.0, 0.0, 0.0, 1.0, 0.0, 0.0, 1.0, 0.0, 0.0, 1.0, 0.0, 0.0, 1.0, 0.0, -1.0, 0.0, 0.0, -1.0, 0.0, 0.0, -1.0, 0.0, 0.0, -1.0, 0.0, 0.0, 1.0, 0.0, 0.0, 1.0, 0.0, 0.0, 1.0, 0.0, 0.0, 1.0, 0.0, 0.0, 0.0, 0.0, -1.0, 0.0, 0.0, -1.0, 0.0, 0.0, -1.0, 0.0, 0.0, -1.0, 0.0, -1.0, -2.869e-08, 0.0, -1.0, -2.869e-08, 0.0, -1.0, -2.869e-08, 0.0, -1.0, -2.869e-08, 0.0, -1.0, -2.869e-08, 0.0, -1.0, -2.869e-08, 0.0, -1.0, -2.869e-08, 0.0, -1.0, -2.869e-08, 0.0, -1.0, -2.869e-08, 0.0, -1.0, -2.869e-08, 0.0, -1.0, -2.869e-08, 0.0, -1.0, -2.869e-08, 0.0, -1.0, -2.869e-08, 0.0, -1.0, -2.869e-08, 0.0, -1.0, -2.869e-08, 0.0, -1.0, -2.869e-08, 0.0, -1.0, 0.0, 0.0, -1.0, 0.0, 0.0, -1.0, 0.0, 0.0, -1.0, 0.0, 0.0, -1.0, 0.0, 0.0, -1.0, 0.0, 0.0, -1.0, 0.0, 0.0, -1.0, 0.0, 0.0, -1.0, 0.0, 0.0, -1.0, 0.0, 0.0, -1.0, 0.0, 0.0, -1.0, 0.0, 0.0, -1.0, 0.0, 0.0, -1.0, 0.0, 0.0, -1.0, 0.0, 0.0, -1.0, 0.0, 0.0, -1.0, 0.0, 0.0, -1.0, 0.0, 0.0, -1.0, 0.0, 0.0, -1.0, 0.0])] * 3)])
me_cylinder_005 = bpy.data.meshes.new('Cylinder.005')
me_cylinder_005.from_pydata([(5.5, -2.321, 0.1), (5.5, -2.321, 1.1), (5.665, -2.375, 0.1), (5.665, -2.375, 1.1), (5.767, -2.515, 0.1), (5.767, -2.515, 1.1), (5.767, -2.689, 0.1), (5.767, -2.689, 1.1), (5.665, -2.829, 0.1), (5.665, -2.829, 1.1), (5.5, -2.883, 0.1), (5.5, -2.883, 1.1), (5.335, -2.829, 0.1), (5.335, -2.829, 1.1), (5.233, -2.689, 0.1), (5.233, -2.689, 1.1), (5.233, -2.515, 0.1), (5.233, -2.515, 1.1), (5.335, -2.375, 0.1), (5.335, -2.375, 1.1)], [], [(0, 1, 3, 2), (2, 3, 5, 4), (4, 5, 7, 6), (6, 7, 9, 8), (8, 9, 11, 10), (10, 11, 13, 12), (12, 13, 15, 14), (14, 15, 17, 16), (3, 1, 19, 17, 15, 13, 11, 9, 7, 5), (16, 17, 19, 18), (18, 19, 1, 0), (0, 2, 4, 6, 8, 10, 12, 14, 16, 18)])
me_cylinder_005.materials.append(mat_silber)
me_cylinder_005.use_remesh_preserve_volume = False
me_cylinder_005.use_remesh_preserve_attributes = False
me_cylinder_005.use_mirror_vertex_groups = False
me_cylinder_005.update()
me_cylinder_003 = bpy.data.meshes.new('Cylinder.003')
me_cylinder_003.from_pydata([(0.007609, 0.5086, 0.1), (0.007609, 0.5086, 1.1), (0.3015, 0.4131, 0.1), (0.3015, 0.4131, 1.1), (0.4831, 0.1631, 0.1), (0.4831, 0.1631, 1.1), (0.4831, -0.1459, 0.1), (0.4831, -0.1459, 1.1), (0.3015, -0.3959, 0.1), (0.3015, -0.3959, 1.1), (0.007609, -0.4914, 0.1), (0.007609, -0.4914, 1.1), (-0.2863, -0.3959, 0.1), (-0.2863, -0.3959, 1.1), (-0.4679, -0.1459, 0.1), (-0.4679, -0.1459, 1.1), (-0.4679, 0.1631, 0.1), (-0.4679, 0.1631, 1.1), (-0.2863, 0.4131, 0.1), (-0.2863, 0.4131, 1.1), (-0.09705, -0.6023, 1.3), (-0.09705, 0.5977, 1.3), (-0.09705, -0.6023, 1.1), (-0.09705, 0.5977, 1.1), (0.103, -0.6023, 1.3), (0.103, 0.5977, 1.3), (0.103, -0.6023, 1.1), (0.103, 0.5977, 1.1), (-0.09705, -0.6023, 1.167), (-0.09705, -0.6023, 1.234), (-0.09705, -0.4588, 1.3), (-0.09705, 0.4755, 1.3), (-0.09705, 0.5977, 1.234), (-0.09705, 0.5977, 1.167), (-0.09705, 0.4755, 1.1), (-0.09705, -0.4588, 1.1), (0.03628, -0.6523, 1.1), (-0.03038, -0.6523, 1.1), (-0.03038, 0.6477, 1.1), (0.03628, 0.6477, 1.1), (0.103, 0.4755, 1.1), (0.103, -0.4588, 1.1), (0.103, -0.6023, 1.234), (0.103, -0.6023, 1.167), (0.103, 0.5977, 1.167), (0.103, 0.5977, 1.234), (0.103, 0.4755, 1.3), (0.103, -0.4588, 1.3), (-0.03038, -0.6523, 1.3), (0.03628, -0.6523, 1.3), (0.03628, 0.6477, 1.3), (-0.03038, 0.6477, 1.3), (0.03628, 0.6477, 1.167), (0.03628, 0.6477, 1.234), (-0.03038, 0.6477, 1.167), (-0.03038, 0.6477, 1.234), (-0.03038, -0.6523, 1.167), (-0.03038, -0.6523, 1.234), (0.03628, -0.6523, 1.167), (0.03628, -0.6523, 1.234), (0.03628, -0.4588, 1.3), (-0.03038, -0.4588, 1.3), (0.03628, 0.4755, 1.3), (-0.03038, 0.4755, 1.3), (0.103, -0.4588, 1.167), (0.103, -0.4588, 1.234), (0.103, 0.4755, 1.167), (0.103, 0.4755, 1.234), (-0.03038, -0.4588, 1.1), (0.03628, -0.4588, 1.1), (-0.03038, 0.4755, 1.1), (0.03628, 0.4755, 1.1), (-0.09705, -0.4588, 1.234), (-0.09705, -0.4588, 1.167), (-0.09705, 0.4755, 1.234), (-0.09705, 0.4755, 1.167)], [], [(0, 1, 40, 3, 2), (2, 3, 5, 4), (4, 5, 7, 6), (6, 7, 9, 8), (8, 9, 41, 11, 10), (10, 11, 35, 13, 12), (12, 13, 15, 14), (14, 15, 17, 16), (3, 40, 1, 34, 19, 17, 15, 13, 35, 11, 41, 9, 7, 5), (16, 17, 19, 18), (18, 19, 34, 1, 0), (0, 2, 4, 6, 8, 10, 12, 14, 16, 18), (75, 33, 23, 34), (71, 39, 27, 40), (67, 45, 25, 46), (63, 51, 21, 31), (59, 42, 24, 49), (55, 32, 21, 51), (45, 53, 50, 25), (53, 55, 51, 50), (27, 39, 52, 44), (44, 52, 53, 45), (39, 38, 54, 52), (52, 54, 55, 53), (38, 23, 33, 54), (54, 33, 32, 55), (29, 57, 48, 20), (57, 59, 49, 48), (22, 37, 56, 28), (28, 56, 57, 29), (37, 36, 58, 56), (56, 58, 59, 57), (36, 26, 43, 58), (58, 43, 42, 59), (48, 61, 30, 20), (61, 63, 31, 30), (24, 47, 60, 49), (49, 60, 61, 48), (47, 46, 62, 60), (60, 62, 63, 61), (46, 25, 50, 62), (62, 50, 51, 63), (42, 65, 47, 24), (65, 67, 46, 47), (26, 41, 64, 43), (43, 64, 65, 42), (41, 40, 66, 64), (64, 66, 67, 65), (40, 27, 44, 66), (66, 44, 45, 67), (36, 69, 41, 26), (69, 71, 40, 41), (22, 35, 68, 37), (37, 68, 69, 36), (35, 34, 70, 68), (68, 70, 71, 69), (34, 23, 38, 70), (70, 38, 39, 71), (28, 73, 35, 22), (73, 75, 34, 35), (20, 30, 72, 29), (29, 72, 73, 28), (30, 31, 74, 72), (72, 74, 75, 73), (31, 21, 32, 74), (74, 32, 33, 75)])
me_cylinder_003.materials.append(mat_silber)
me_cylinder_003.use_remesh_preserve_volume = False
me_cylinder_003.use_remesh_preserve_attributes = False
me_cylinder_003.use_mirror_vertex_groups = False
me_cylinder_003.update()
me_cylinder_006 = bpy.data.meshes.new('Cylinder.006')
me_cylinder_006.from_pydata([(0.003998, 0.1765, 0.1), (0.003998, 0.1765, 1.1), (0.1071, 0.143, 0.1), (0.1071, 0.143, 1.1), (0.1708, 0.0553, 0.1), (0.1708, 0.0553, 1.1), (0.1708, -0.05308, 0.1), (0.1708, -0.05308, 1.1), (0.1071, -0.1408, 0.1), (0.1071, -0.1408, 1.1), (0.003998, -0.1742, 0.1), (0.003998, -0.1742, 1.1), (-0.09907, -0.1408, 0.1), (-0.09907, -0.1408, 1.1), (-0.1628, -0.05308, 0.1), (-0.1628, -0.05308, 1.1), (-0.1628, 0.0553, 0.1), (-0.1628, 0.0553, 1.1), (-0.09907, 0.143, 0.1), (-0.09907, 0.143, 1.1)], [], [(0, 1, 3, 2), (2, 3, 5, 4), (4, 5, 7, 6), (6, 7, 9, 8), (8, 9, 11, 10), (10, 11, 13, 12), (12, 13, 15, 14), (14, 15, 17, 16), (3, 1, 19, 17, 15, 13, 11, 9, 7, 5), (16, 17, 19, 18), (18, 19, 1, 0), (0, 2, 4, 6, 8, 10, 12, 14, 16, 18)])
me_cylinder_006.materials.append(mat_silber)
me_cylinder_006.use_remesh_preserve_volume = False
me_cylinder_006.use_remesh_preserve_attributes = False
me_cylinder_006.use_mirror_vertex_groups = False
me_cylinder_006.update()
me_cylinder_004 = bpy.data.meshes.new('Cylinder.004')
me_cylinder_004.from_pydata([(0.007483, 0.5009, 0.1), (0.007483, 0.5009, 1.1), (0.3014, 0.4054, 0.1), (0.3014, 0.4054, 1.1), (0.483, 0.1554, 0.1), (0.483, 0.1554, 1.1), (0.483, -0.1536, 0.1), (0.483, -0.1536, 1.1), (0.3014, -0.4036, 0.1), (0.3014, -0.4036, 1.1), (0.007483, -0.4991, 0.1), (0.007483, -0.4991, 1.1), (-0.2864, -0.4036, 0.1), (-0.2864, -0.4036, 1.1), (-0.468, -0.1536, 0.1), (-0.468, -0.1536, 1.1), (-0.468, 0.1554, 0.1), (-0.468, 0.1554, 1.1), (-0.2864, 0.4054, 0.1), (-0.2864, 0.4054, 1.1), (-0.09563, -0.6008, 1.3), (-0.09563, 0.5992, 1.3), (-0.09563, -0.6008, 1.1), (-0.09563, 0.5992, 1.1), (0.1044, -0.6008, 1.3), (0.1044, 0.5992, 1.3), (0.1044, -0.6008, 1.1), (0.1044, 0.5992, 1.1), (-0.09563, -0.6008, 1.167), (-0.09563, -0.6008, 1.233), (-0.09563, -0.4671, 1.3), (-0.09563, 0.4697, 1.3), (-0.09563, 0.5992, 1.233), (-0.09563, 0.5992, 1.167), (-0.09563, 0.4697, 1.1), (-0.09563, -0.4671, 1.1), (0.0377, -0.6508, 1.1), (-0.02897, -0.6508, 1.1), (-0.02897, 0.6492, 1.1), (0.0377, 0.6492, 1.1), (0.1044, 0.4697, 1.1), (0.1044, -0.4671, 1.1), (0.1044, -0.6008, 1.233), (0.1044, -0.6008, 1.167), (0.1044, 0.5992, 1.167), (0.1044, 0.5992, 1.233), (0.1044, 0.4697, 1.3), (0.1044, -0.4671, 1.3), (-0.02897, -0.6508, 1.3), (0.0377, -0.6508, 1.3), (0.0377, 0.6492, 1.3), (-0.02897, 0.6492, 1.3), (0.0377, 0.6492, 1.167), (0.0377, 0.6492, 1.233), (-0.02897, 0.6492, 1.167), (-0.02897, 0.6492, 1.233), (-0.02897, -0.6508, 1.167), (-0.02897, -0.6508, 1.233), (0.0377, -0.6508, 1.167), (0.0377, -0.6508, 1.233), (0.0377, -0.4671, 1.3), (-0.02897, -0.4671, 1.3), (0.0377, 0.4697, 1.3), (-0.02897, 0.4697, 1.3), (0.1044, -0.4671, 1.167), (0.1044, -0.4671, 1.233), (0.1044, 0.4697, 1.167), (0.1044, 0.4697, 1.233), (-0.02897, -0.4671, 1.1), (0.0377, -0.4671, 1.1), (-0.02897, 0.4697, 1.1), (0.0377, 0.4697, 1.1), (-0.09563, -0.4671, 1.233), (-0.09563, -0.4671, 1.167), (-0.09563, 0.4697, 1.233), (-0.09563, 0.4697, 1.167), (0.2034, -0.4354, 1.1), (-0.1884, -0.4354, 1.1), (0.2034, 0.4372, 1.1), (-0.1884, 0.4372, 1.1)], [], [(0, 1, 40, 78, 3, 2), (2, 3, 5, 4), (4, 5, 7, 6), (6, 7, 9, 8), (8, 9, 76, 41, 11, 10), (10, 11, 35, 77, 13, 12), (12, 13, 15, 14), (14, 15, 17, 16), (3, 78, 40, 1, 34, 79, 19, 17, 15, 13, 77, 35, 11, 41, 76, 9, 7, 5), (16, 17, 19, 18), (18, 19, 79, 34, 1, 0), (0, 2, 4, 6, 8, 10, 12, 14, 16, 18), (75, 33, 23, 34), (71, 39, 27, 40), (67, 45, 25, 46), (63, 51, 21, 31), (59, 42, 24, 49), (55, 32, 21, 51), (45, 53, 50, 25), (53, 55, 51, 50), (27, 39, 52, 44), (44, 52, 53, 45), (39, 38, 54, 52), (52, 54, 55, 53), (38, 23, 33, 54), (54, 33, 32, 55), (29, 57, 48, 20), (57, 59, 49, 48), (22, 37, 56, 28), (28, 56, 57, 29), (37, 36, 58, 56), (56, 58, 59, 57), (36, 26, 43, 58), (58, 43, 42, 59), (48, 61, 30, 20), (61, 63, 31, 30), (24, 47, 60, 49), (49, 60, 61, 48), (47, 46, 62, 60), (60, 62, 63, 61), (46, 25, 50, 62), (62, 50, 51, 63), (42, 65, 47, 24), (65, 67, 46, 47), (26, 41, 64, 43), (43, 64, 65, 42), (41, 40, 66, 64), (64, 66, 67, 65), (40, 27, 44, 66), (66, 44, 45, 67), (36, 69, 41, 26), (69, 71, 40, 41), (22, 35, 68, 37), (37, 68, 69, 36), (35, 34, 70, 68), (68, 70, 71, 69), (34, 23, 38, 70), (70, 38, 39, 71), (28, 73, 35, 22), (73, 75, 34, 35), (20, 30, 72, 29), (29, 72, 73, 28), (30, 31, 74, 72), (72, 74, 75, 73), (31, 21, 32, 74), (74, 32, 33, 75)])
me_cylinder_004.materials.append(mat_silber)
me_cylinder_004.use_remesh_preserve_volume = False
me_cylinder_004.use_remesh_preserve_attributes = False
me_cylinder_004.use_mirror_vertex_groups = False
me_cylinder_004.update()
me_verblende = bpy.data.meshes.new('Verblende')
me_verblende.from_pydata([(7.915, -1.0, 3.785), (6.0, -1.0, 3.785), (7.915, -1.0, -3.785), (6.0, -1.0, -3.785), (7.915, -1.032, 3.785), (6.0, -1.032, 3.785), (7.915, -1.032, -3.785), (6.0, -1.032, -3.785), (7.915, -1.0, -0.5002), (6.0, -1.0, -0.5002), (7.758, -1.032, -0.5001), (6.0, -1.032, -0.5001), (7.915, -1.032, -0.5001), (7.758, -1.032, 3.785), (7.077, -1.032, -0.5001), (7.915, -1.032, -3.785), (6.0, -1.032, -3.785), (7.915, -1.032, -0.7987), (7.915, -1.032, -1.097), (7.915, -1.032, -1.396), (7.915, -1.032, -1.694), (7.915, -1.032, -1.993), (7.915, -1.032, -2.292), (7.915, -1.032, -2.59), (7.915, -1.032, -2.889), (7.915, -1.032, -3.187), (7.915, -1.032, -3.486), (6.0, -1.032, -0.7987), (6.0, -1.032, -1.097), (6.0, -1.032, -1.396), (6.0, -1.032, -1.694), (6.0, -1.032, -1.993), (6.0, -1.032, -2.292), (6.0, -1.032, -2.59), (6.0, -1.032, -2.889), (6.0, -1.032, -3.187), (6.0, -1.032, -3.486), (6.958, -1.032, -2.59), (6.958, -1.032, -2.889), (7.126, -1.032, -0.7987), (7.126, -1.032, -1.097), (7.126, -1.032, -1.396), (7.126, -1.032, -1.694), (7.126, -1.032, -1.993), (7.126, -1.032, -2.292), (7.126, -1.032, -2.59), (7.126, -1.032, -2.889), (7.077, -1.032, -0.7987), (7.077, -1.032, -1.097), (7.077, -1.032, -1.396), (7.077, -1.032, -1.694), (7.077, -1.032, -1.993), (7.077, -1.032, -2.292), (7.077, -1.032, -2.59), (7.077, -1.032, -2.889), (6.839, -1.032, -0.7987), (6.839, -1.032, -1.097), (6.839, -1.032, -1.396), (6.839, -1.032, -1.694), (6.839, -1.032, -1.993), (6.839, -1.032, -2.292), (6.839, -1.032, -2.59), (6.839, -1.032, -2.889), (6.789, -1.032, -0.7987), (6.789, -1.032, -1.097), (6.789, -1.032, -1.396), (6.789, -1.032, -1.694), (6.789, -1.032, -1.993), (6.789, -1.032, -2.292), (6.789, -1.032, -2.59), (6.789, -1.032, -2.889), (7.915, -1.032, -3.561), (7.915, -1.032, -3.635), (7.915, -1.032, -3.71), (6.0, -1.032, -3.561), (6.0, -1.032, -3.635), (6.0, -1.032, -3.71), (7.915, -1.032, -0.5748), (7.915, -1.032, -0.6494), (7.915, -1.032, -0.7241), (7.915, -1.032, -0.8734), (7.915, -1.032, -0.948), (7.915, -1.032, -1.023), (7.915, -1.032, -1.172), (7.915, -1.032, -1.247), (7.915, -1.032, -1.321), (7.915, -1.032, -1.471), (7.915, -1.032, -1.545), (7.915, -1.032, -1.62), (7.915, -1.032, -1.769), (7.915, -1.032, -1.844), (7.915, -1.032, -1.918), (7.915, -1.032, -2.068), (7.915, -1.032, -2.142), (7.915, -1.032, -2.217), (7.915, -1.032, -2.366), (7.915, -1.032, -2.441), (7.915, -1.032, -2.516), (7.915, -1.032, -2.665), (7.915, -1.032, -2.739), (7.915, -1.032, -2.814), (7.915, -1.032, -2.963), (7.915, -1.032, -3.038), (7.915, -1.032, -3.113), (7.915, -1.032, -3.262), (7.915, -1.032, -3.337), (7.915, -1.032, -3.411), (6.0, -1.032, -0.5748), (6.0, -1.032, -0.6494), (6.0, -1.032, -0.7241), (6.0, -1.032, -0.8734), (6.0, -1.032, -0.948), (6.0, -1.032, -1.023), (6.0, -1.032, -1.172), (6.0, -1.032, -1.247), (6.0, -1.032, -1.321), (6.0, -1.032, -1.471), (6.0, -1.032, -1.545), (6.0, -1.032, -1.62), (6.0, -1.032, -1.769), (6.0, -1.032, -1.844), (6.0, -1.032, -1.918), (6.0, -1.032, -2.068), (6.0, -1.032, -2.142), (6.0, -1.032, -2.217), (6.0, -1.032, -2.366), (6.0, -1.032, -2.441), (6.0, -1.032, -2.516), (6.0, -1.032, -2.665), (6.0, -1.032, -2.739), (6.0, -1.032, -2.814), (6.0, -1.032, -2.963), (6.0, -1.032, -3.038), (6.0, -1.032, -3.113), (6.0, -1.032, -3.262), (6.0, -1.032, -3.337), (6.0, -1.032, -3.411), (6.958, -1.032, -2.516), (6.958, -1.032, -2.665), (6.958, -1.032, -2.739), (6.958, -1.032, -2.814), (6.958, -1.032, -2.963), (6.958, -1.032, -3.038), (7.126, -1.032, -0.8734), (7.126, -1.032, -0.948), (7.126, -1.032, -1.023), (7.126, -1.032, -1.172), (7.126, -1.032, -1.247), (7.126, -1.032, -1.321), (7.126, -1.032, -1.471), (7.126, -1.032, -1.545), (7.126, -1.032, -1.62), (7.126, -1.032, -1.769), (7.126, -1.032, -1.844), (7.126, -1.032, -1.918), (7.126, -1.032, -2.068), (7.126, -1.032, -2.142), (7.126, -1.032, -2.217), (7.126, -1.032, -2.366), (7.126, -1.032, -2.441), (7.126, -1.032, -2.516), (7.126, -1.032, -2.665), (7.126, -1.032, -2.739), (7.126, -1.032, -2.814), (7.126, -1.032, -2.963), (7.126, -1.032, -3.038), (7.126, -1.032, -3.113), (7.077, -1.032, -0.8734), (7.077, -1.032, -0.948), (7.077, -1.032, -1.023), (7.077, -1.032, -1.172), (7.077, -1.032, -1.247), (7.077, -1.032, -1.321), (7.077, -1.032, -1.471), (7.077, -1.032, -1.545), (7.077, -1.032, -1.62), (7.077, -1.032, -1.769), (7.077, -1.032, -1.844), (7.077, -1.032, -1.918), (7.077, -1.032, -2.068), (7.077, -1.032, -2.142), (7.077, -1.032, -2.217), (7.077, -1.032, -2.366), (7.077, -1.032, -2.441), (7.077, -1.032, -2.516), (7.077, -1.032, -2.665), (7.077, -1.032, -2.739), (7.077, -1.032, -2.814), (7.077, -1.032, -2.963), (7.077, -1.032, -3.038), (7.077, -1.032, -3.113), (6.839, -1.032, -0.8734), (6.839, -1.032, -0.948), (6.839, -1.032, -1.023), (6.839, -1.032, -1.172), (6.839, -1.032, -1.247), (6.839, -1.032, -1.321), (6.839, -1.032, -1.471), (6.839, -1.032, -1.545), (6.839, -1.032, -1.62), (6.839, -1.032, -1.769), (6.839, -1.032, -1.844), (6.839, -1.032, -1.918), (6.839, -1.032, -2.068), (6.839, -1.032, -2.142), (6.839, -1.032, -2.217), (6.839, -1.032, -2.366), (6.839, -1.032, -2.441), (6.839, -1.032, -2.516), (6.839, -1.032, -2.665), (6.839, -1.032, -2.739), (6.839, -1.032, -2.814), (6.839, -1.032, -2.963), (6.839, -1.032, -3.038), (6.839, -1.032, -3.113), (6.789, -1.032, -0.8734), (6.789, -1.032, -0.948), (6.789, -1.032, -1.023), (6.789, -1.032, -1.172), (6.789, -1.032, -1.247), (6.789, -1.032, -1.321), (6.789, -1.032, -1.471), (6.789, -1.032, -1.545), (6.789, -1.032, -1.62), (6.789, -1.032, -1.769), (6.789, -1.032, -1.844), (6.789, -1.032, -1.918), (6.789, -1.032, -2.068), (6.789, -1.032, -2.142), (6.789, -1.032, -2.217), (6.789, -1.032, -2.366), (6.789, -1.032, -2.441), (6.789, -1.032, -2.516), (6.789, -1.032, -2.665), (6.789, -1.032, -2.739), (6.789, -1.032, -2.814), (6.789, -1.032, -2.963), (6.789, -1.032, -3.038), (6.789, -1.032, -3.113), (6.179, -1.032, 3.785), (6.11, -1.032, -0.5001), (7.421, -1.032, 3.284), (7.533, -1.032, 2.069), (7.45, -1.032, 1.366), (7.522, -1.032, 0.1781), (6.184, -1.032, 3.418), (6.307, -1.032, 2.134), (6.147, -1.032, 1.504), (6.322, -1.032, 0.2238), (7.268, -1.032, 0.01001), (6.572, -1.032, 0.05404), (7.12, -1.032, 1.514), (6.208, -1.032, 1.514), (7.249, -1.032, 1.888), (6.621, -1.032, 1.918), (7.096, -1.032, 3.428), (6.226, -1.032, 3.428), (7.664, -1.032, 2.981), (7.662, -1.032, 2.293), (7.662, -1.032, 1.096), (7.7, -1.032, 0.4571), (6.134, -1.032, 1.452), (7.738, -1.032, 0.8289), (6.148, -1.032, 0.6042), (6.161, -1.032, 3.361), (6.189, -1.032, 2.465), (6.916, -1.032, -0.04263), (7.744, -1.032, 2.599), (6.929, -1.032, 1.841)], [(8, 9)], [(1, 9, 3, 7, 11, 5), (240, 248, 263, 261, 247, 246, 265, 264, 245, 239, 5, 11), (3, 2, 6, 7), (2, 8, 0, 4, 12, 6), (0, 1, 5, 239, 13, 4), (12, 4, 13, 241, 257, 267, 258, 242, 243, 259, 262, 260, 244, 10, 14), (189, 188, 141, 142), (71, 74, 75, 72), (104, 134, 135, 105), (164, 46, 24, 100, 163, 162, 99, 98, 161, 45, 23, 97, 160, 159, 183, 184, 53, 185, 138, 139, 186, 187, 140, 38, 54, 188, 189, 190, 214, 213, 142, 141, 212, 62, 211, 210, 209, 61, 37, 137, 208, 207, 206, 60, 205, 204, 203, 59, 202, 201, 200, 58, 199, 198, 197, 57, 196, 195, 194, 56, 193, 192, 191, 55, 63, 215, 110, 111, 216, 217, 112, 28, 64, 218, 113, 114, 219, 220, 115, 29, 65, 221, 116, 117, 222, 223, 118, 30, 66, 224, 119, 120, 225, 226, 121, 31, 67, 227, 122, 123, 228, 229, 124, 32, 68, 230, 125, 126, 231, 232, 127, 33, 69, 233, 128, 129, 234, 235, 130, 34, 70, 236, 131, 132, 237, 238, 133, 35, 25, 103, 166, 165, 102, 101), (53, 184, 137, 37), (136, 36, 26, 106), (73, 76, 16, 15), (38, 140, 211, 62), (139, 138, 209, 210), (78, 77, 107, 108), (79, 109, 27, 63, 55, 47, 167, 191, 192, 168, 169, 193, 56, 48, 170, 194, 195, 171, 172, 196, 57, 49, 173, 197, 198, 174, 175, 199, 58, 50, 176, 200, 201, 177, 178, 202, 59, 51, 179, 203, 204, 180, 181, 205, 60, 52, 182, 206, 207, 183, 159, 96, 95, 158, 44, 22, 94, 157, 156, 93, 92, 155, 43, 21, 91, 154, 153, 90, 89, 152, 42, 20, 88, 151, 150, 87, 86, 149, 41, 19, 85, 148, 147, 84, 83, 146, 40, 18, 82, 145, 144, 81, 80, 143, 39, 17), (241, 13, 239, 245, 256, 255), (10, 244, 249, 266, 250, 248, 240), (243, 242, 253, 268, 254, 246, 247, 252, 251)])
_uv = me_verblende.uv_layers.new(name='UVMap')
_uv.uv.foreach_set('vector', [-1.267, -6.591, -1.267, -1.299, -1.267, 2.757, -1.311, 2.757, -1.311, -1.299, -1.311, -6.591, -3.699, 2.759, -3.989, 1.865, -3.751, 1.396, -3.732, 0.3488, -3.75, 0.2841, -3.969, -0.4934, -3.807, -0.9021, -3.768, -2.008, -3.801, -2.079, -3.794, -2.532, -3.548, -2.532, -3.548, 2.759, 7.117, 5.441, 7.117, 3.077, 7.161, 3.077, 7.161, 5.441, 1.522, -6.591, 1.522, -2.535, 1.522, 2.757, 1.479, 2.757, 1.479, -2.535, 1.479, -6.591, -1.311, 7.591, -1.311, 5.227, -1.267, 5.227, -1.267, 5.447, -1.267, 7.397, -1.267, 7.591, -6.177, 2.759, -6.177, -2.532, -5.961, -2.532, -5.499, -1.914, -5.832, -1.539, -5.943, -1.068, -5.83, -0.6893, -5.653, -0.4135, -5.539, 0.4543, -5.83, 0.7889, -5.935, 1.118, -5.882, 1.577, -5.637, 1.922, -5.961, 2.759, -5.026, 2.759, -5.039, -2.828, -5.039, -2.92, -4.876, -2.92, -4.876, -2.828, 4.371, 3.077, 4.371, 5.441, 4.269, 5.441, 4.269, 3.077, 4.371, -6.591, 4.371, -4.227, 4.269, -4.227, 4.269, -6.591, -5.106, -2.92, -5.106, -3.012, -6.19, -3.012, -6.19, -3.104, -5.106, -3.104, -5.106, -3.196, -6.19, -3.196, -6.19, -3.288, -5.106, -3.288, -5.106, -3.381, -6.19, -3.381, -6.19, -3.473, -5.106, -3.473, -5.106, -3.565, -5.039, -3.565, -5.039, -3.473, -5.039, -3.381, -5.039, -3.288, -4.876, -3.288, -4.876, -3.196, -5.039, -3.196, -5.039, -3.104, -4.876, -3.104, -4.876, -3.012, -5.039, -3.012, -5.039, -2.92, -5.039, -2.828, -5.039, -2.735, -4.712, -2.735, -4.712, -2.828, -4.876, -2.828, -4.876, -2.92, -4.712, -2.92, -4.712, -3.012, -4.712, -3.104, -4.712, -3.196, -4.712, -3.288, -4.712, -3.381, -4.876, -3.381, -4.876, -3.473, -4.712, -3.473, -4.712, -3.565, -4.712, -3.657, -4.712, -3.749, -4.712, -3.842, -4.712, -3.934, -4.712, -4.026, -4.712, -4.118, -4.712, -4.21, -4.712, -4.302, -4.712, -4.395, -4.712, -4.487, -4.712, -4.579, -4.712, -4.671, -4.712, -4.763, -4.712, -4.856, -4.712, -4.948, -4.712, -5.04, -4.712, -5.132, -4.712, -5.224, -4.712, -5.316, -4.712, -5.409, -4.712, -5.501, -4.712, -5.593, -4.645, -5.593, -4.645, -5.501, -3.561, -5.501, -3.561, -5.409, -4.645, -5.409, -4.645, -5.316, -3.561, -5.316, -3.561, -5.224, -4.645, -5.224, -4.645, -5.132, -3.561, -5.132, -3.561, -5.04, -4.645, -5.04, -4.645, -4.948, -3.561, -4.948, -3.561, -4.856, -4.645, -4.856, -4.645, -4.763, -3.561, -4.763, -3.561, -4.671, -4.645, -4.671, -4.645, -4.579, -3.561, -4.579, -3.561, -4.487, -4.645, -4.487, -4.645, -4.395, -3.561, -4.395, -3.561, -4.302, -4.645, -4.302, -4.645, -4.21, -3.561, -4.21, -3.561, -4.118, -4.645, -4.118, -4.645, -4.026, -3.561, -4.026, -3.561, -3.934, -4.645, -3.934, -4.645, -3.842, -3.561, -3.842, -3.561, -3.749, -4.645, -3.749, -4.645, -3.657, -3.561, -3.657, -3.561, -3.565, -4.645, -3.565, -4.645, -3.473, -3.561, -3.473, -3.561, -3.381, -4.645, -3.381, -4.645, -3.288, -3.561, -3.288, -3.561, -3.196, -4.645, -3.196, -4.645, -3.104, -3.561, -3.104, -3.561, -3.012, -4.645, -3.012, -4.645, -2.92, -3.561, -2.92, -3.561, -2.828, -4.645, -2.828, -4.645, -2.735, -3.561, -2.735, -3.561, -2.643, -6.19, -2.643, -6.19, -2.735, -5.106, -2.735, -5.106, -2.828, -6.19, -2.828, -6.19, -2.92, -5.039, -3.381, -5.039, -3.473, -4.876, -3.473, -4.876, -3.381, 4.371, 0.6073, 4.269, 0.6073, 4.269, -1.757, 4.371, -1.757, 7.22, -6.591, 7.22, -4.227, 7.117, -4.227, 7.117, -6.591, -4.876, -3.012, -4.876, -3.104, -4.712, -3.104, -4.712, -3.012, -4.876, -3.196, -4.876, -3.288, -4.712, -3.288, -4.712, -3.196, 7.117, -1.757, 7.22, -1.757, 7.22, 0.6073, 7.117, 0.6073, -6.19, -5.685, -3.561, -5.685, -3.561, -5.593, -4.645, -5.593, -4.712, -5.593, -5.039, -5.593, -5.039, -5.501, -4.712, -5.501, -4.712, -5.409, -5.039, -5.409, -5.039, -5.316, -4.712, -5.316, -4.712, -5.224, -5.039, -5.224, -5.039, -5.132, -4.712, -5.132, -4.712, -5.04, -5.039, -5.04, -5.039, -4.948, -4.712, -4.948, -4.712, -4.856, -5.039, -4.856, -5.039, -4.763, -4.712, -4.763, -4.712, -4.671, -5.039, -4.671, -5.039, -4.579, -4.712, -4.579, -4.712, -4.487, -5.039, -4.487, -5.039, -4.395, -4.712, -4.395, -4.712, -4.302, -5.039, -4.302, -5.039, -4.21, -4.712, -4.21, -4.712, -4.118, -5.039, -4.118, -5.039, -4.026, -4.712, -4.026, -4.712, -3.934, -5.039, -3.934, -5.039, -3.842, -4.712, -3.842, -4.712, -3.749, -5.039, -3.749, -5.039, -3.657, -4.712, -3.657, -4.712, -3.565, -5.039, -3.565, -5.106, -3.565, -6.19, -3.565, -6.19, -3.657, -5.106, -3.657, -5.106, -3.749, -6.19, -3.749, -6.19, -3.842, -5.106, -3.842, -5.106, -3.934, -6.19, -3.934, -6.19, -4.026, -5.106, -4.026, -5.106, -4.118, -6.19, -4.118, -6.19, -4.21, -5.106, -4.21, -5.106, -4.302, -6.19, -4.302, -6.19, -4.395, -5.106, -4.395, -5.106, -4.487, -6.19, -4.487, -6.19, -4.579, -5.106, -4.579, -5.106, -4.671, -6.19, -4.671, -6.19, -4.763, -5.106, -4.763, -5.106, -4.856, -6.19, -4.856, -6.19, -4.948, -5.106, -4.948, -5.106, -5.04, -6.19, -5.04, -6.19, -5.132, -5.106, -5.132, -5.106, -5.224, -6.19, -5.224, -6.19, -5.316, -5.106, -5.316, -5.106, -5.409, -6.19, -5.409, -6.19, -5.501, -5.106, -5.501, -5.106, -5.593, -6.19, -5.593, -5.499, -1.914, -5.961, -2.532, -3.794, -2.532, -3.801, -2.079, -3.858, -2.091, -5.053, -2.091, -5.961, 2.759, -5.637, 1.922, -5.289, 2.129, -4.805, 2.194, -4.334, 2.075, -3.989, 1.865, -3.699, 2.759, -5.539, 0.4543, -5.653, -0.4135, -5.262, -0.1893, -4.824, -0.1314, -4.401, -0.2271, -3.969, -0.4934, -3.75, 0.2841, -3.833, 0.2723, -5.085, 0.2723])
me_verblende.materials.append(mat_holz)
me_verblende.use_remesh_preserve_volume = False
me_verblende.use_remesh_preserve_attributes = False
me_verblende.use_mirror_vertex_groups = False
me_verblende.update()
me_verblende.normals_split_custom_set([tuple(v) for v in zip(*[iter([-1.0, 7.94e-06, 0.0, -1.0, 7.94e-06, 0.0, -1.0, 7.94e-06, 0.0, -1.0, 7.94e-06, 0.0, -1.0, 7.94e-06, 0.0, -1.0, 7.94e-06, 0.0, 0.0, -1.0, 0.0, 0.0, -1.0, 0.0, 0.0, -1.0, 0.0, 0.0, -1.0, 0.0, 0.0, -1.0, 0.0, 0.0, -1.0, 0.0, 0.0, -1.0, 0.0, 0.0, -1.0, 0.0, 0.0, -1.0, 0.0, 0.0, -1.0, 0.0, 0.0, -1.0, 0.0, 0.0, -1.0, 0.0, 0.0, 0.0, -1.0, 0.0, 0.0, -1.0, 0.0, 0.0, -1.0, 0.0, 0.0, -1.0, 1.0, 7.94e-06, 0.0, 1.0, 7.94e-06, 0.0, 1.0, 7.94e-06, 0.0, 1.0, 7.94e-06, 0.0, 1.0, 7.94e-06, 0.0, 1.0, 7.94e-06, 0.0, 0.0, 0.0, 1.0, 0.0, 0.0, 1.0, 0.0, 0.0, 1.0, 0.0, 0.0, 1.0, 0.0, 0.0, 1.0, 0.0, 0.0, 1.0, 0.0, -1.0, -4.628e-08, 0.0, -1.0, -4.628e-08, 0.0, -1.0, -4.628e-08, 0.0, -1.0, -4.628e-08, 0.0, -1.0, -4.628e-08, 0.0, -1.0, -4.628e-08, 0.0, -1.0, -4.628e-08, 0.0, -1.0, -4.628e-08, 0.0, -1.0, -4.628e-08, 0.0, -1.0, -4.628e-08, 0.0, -1.0, -4.628e-08, 0.0, -1.0, -4.628e-08, 0.0, -1.0, -4.628e-08, 0.0, -1.0, -4.628e-08, 0.0, -1.0, -4.628e-08, 0.0, -1.0, 0.0, 0.0, -1.0, 0.0, 0.0, -1.0, 0.0, 0.0, -1.0, 0.0, 0.0, -1.0, 0.0, 0.0, -1.0, 0.0, 0.0, -1.0, 0.0, 0.0, -1.0, 0.0, 0.0, -1.0, 0.0, 0.0, -1.0, 0.0, 0.0, -1.0, 0.0, 0.0, -1.0, 0.0, 0.0, -1.0, 0.0, 0.0, -1.0, 0.0, 0.0, -1.0, 0.0, 0.0, -1.0, 0.0, 0.0, -1.0, 0.0, 0.0, -1.0, 0.0, 0.0, -1.0, 0.0, 0.0, -1.0, 0.0, 0.0, -1.0, 0.0, 0.0, -1.0, 0.0, 0.0, -1.0, 0.0, 0.0, -1.0, 0.0, 0.0, -1.0, 0.0, 0.0, -1.0, 0.0, 0.0, -1.0, 0.0, 0.0, -1.0, 0.0, 0.0, -1.0, 0.0, 0.0, -1.0, 0.0, 0.0, -1.0, 0.0, 0.0, -1.0, 0.0, 0.0, -1.0, 0.0, 0.0, -1.0, 0.0, 0.0, -1.0, 0.0, 0.0, -1.0, 0.0, 0.0, -1.0, 0.0, 0.0, -1.0, 0.0, 0.0, -1.0, 0.0, 0.0, -1.0, 0.0, 0.0, -1.0, 0.0, 0.0, -1.0, 0.0, 0.0, -1.0, 0.0, 0.0, -1.0, 0.0, 0.0, -1.0, 0.0, 0.0, -1.0, 0.0, 0.0, -1.0, 0.0, 0.0, -1.0, 0.0, 0.0, -1.0, 0.0, 0.0, -1.0, 0.0, 0.0, -1.0, 0.0, 0.0, -1.0, 0.0, 0.0, -1.0, 0.0, 0.0, -1.0, 0.0, 0.0, -1.0, 0.0, 0.0, -1.0, 0.0, 0.0, -1.0, 0.0, 0.0, -1.0, 0.0, 0.0, -1.0, 0.0, 0.0, -1.0, 0.0, 0.0, -1.0, 0.0, 0.0, -1.0, 0.0, 0.0, -1.0, 0.0, 0.0, -1.0, 0.0, 0.0, -1.0, 0.0, 0.0, -1.0, 0.0, 0.0, -1.0, 0.0, 0.0, -1.0, 0.0, 0.0, -1.0, 0.0, 0.0, -1.0, 0.0, 0.0, -1.0, 0.0, 0.0, -1.0, 0.0, 0.0, -1.0, 0.0, 0.0, -1.0, 0.0, 0.0, -1.0, 0.0, 0.0, -1.0, 0.0, 0.0, -1.0, 0.0, 0.0, -1.0, 0.0, 0.0, -1.0, 0.0, 0.0, -1.0, 0.0, 0.0, -1.0, 0.0, 0.0, -1.0, 0.0, 0.0, -1.0, 0.0, 0.0, -1.0, 0.0, 0.0, -1.0, 0.0, 0.0, -1.0, 0.0, 0.0, -1.0, 0.0, 0.0, -1.0, 0.0, 0.0, -1.0, 0.0, 0.0, -1.0, 0.0, 0.0, -1.0, 0.0, 0.0, -1.0, 0.0, 0.0, -1.0, 0.0, 0.0, -1.0, 0.0, 0.0, -1.0, 0.0, 0.0, -1.0, 0.0, 0.0, -1.0, 0.0, 0.0, -1.0, 0.0, 0.0, -1.0, 0.0, 0.0, -1.0, 0.0, 0.0, -1.0, 0.0, 0.0, -1.0, 0.0, 0.0, -1.0, 0.0, 0.0, -1.0, 0.0, 0.0, -1.0, 0.0, 0.0, -1.0, 0.0, 0.0, -1.0, 0.0, 0.0, -1.0, 0.0, 0.0, -1.0, 0.0, 0.0, -1.0, 0.0, 0.0, -1.0, 0.0, 0.0, -1.0, 0.0, 0.0, -1.0, 0.0, 0.0, -1.0, 0.0, 0.0, -1.0, 0.0, 0.0, -1.0, 0.0, 0.0, -1.0, 0.0, 0.0, -1.0, 0.0, 0.0, -1.0, 0.0, 0.0, -1.0, 0.0, 0.0, -1.0, 0.0, 0.0, -1.0, 0.0, 0.0, -1.0, 0.0, 0.0, -1.0, 0.0, 0.0, -1.0, 0.0, 0.0, -1.0, 0.0, 0.0, -1.0, 0.0, 0.0, -1.0, 0.0, 0.0, -1.0, 0.0, 0.0, -1.0, 0.0, 0.0, -1.0, 0.0, 0.0, -1.0, 0.0, 0.0, -1.0, 0.0, 0.0, -1.0, 0.0, 0.0, -1.0, 0.0, 0.0, -1.0, 0.0, 0.0, -1.0, 0.0, 0.0, -1.0, 0.0, 0.0, -1.0, 0.0, 0.0, -1.0, 0.0, 0.0, -1.0, 0.0, 0.0, -1.0, 0.0, 0.0, -1.0, 0.0, 0.0, -1.0, 0.0, 0.0, -1.0, 0.0, 0.0, -1.0, 0.0, 0.0, -1.0, 0.0, 0.0, -1.0, 0.0, 0.0, -1.0, 0.0, 0.0, -1.0, 0.0, 0.0, -1.0, 0.0, 0.0, -1.0, 0.0, 0.0, -1.0, 0.0, 0.0, -1.0, 0.0, 0.0, -1.0, 0.0, 0.0, -1.0, 0.0, 0.0, -1.0, 0.0, 0.0, -1.0, 0.0, 0.0, -1.0, 0.0, 0.0, -1.0, 0.0, 0.0, -1.0, 0.0, 0.0, -1.0, 0.0, 0.0, -1.0, 0.0, 0.0, -1.0, 0.0, 0.0, -1.0, 0.0, 0.0, -1.0, 0.0, 0.0, -1.0, 0.0, 0.0, -1.0, 0.0, 0.0, -1.0, 0.0, 0.0, -1.0, 0.0, 0.0, -1.0, -5.587e-08, 0.0, -1.0, -5.587e-08, 0.0, -1.0, -5.587e-08, 0.0, -1.0, -5.587e-08, 0.0, -1.0, -5.587e-08, 0.0, -1.0, -5.587e-08, 0.0, -1.0, -5.587e-08, 0.0, -1.0, -5.587e-08, 0.0, -1.0, -5.587e-08, 0.0, -1.0, -5.587e-08, 0.0, -1.0, -5.587e-08, 0.0, -1.0, -5.587e-08, 0.0, -1.0, -5.587e-08, 0.0, -1.0, -5.587e-08, 0.0, -1.0, -5.587e-08, 0.0, -1.0, -5.587e-08, 0.0, -1.0, -5.587e-08, 0.0, -1.0, -5.587e-08, 0.0, -1.0, -5.587e-08, 0.0, -1.0, -5.587e-08, 0.0, -1.0, -5.587e-08, 0.0, -1.0, -5.587e-08, 0.0, -1.0, -5.587e-08, 0.0, -1.0, -5.587e-08, 0.0, -1.0, -5.587e-08, 0.0, -1.0, -5.587e-08, 0.0, -1.0, -5.587e-08, 0.0, -1.0, -5.587e-08, 0.0, -1.0, -5.587e-08, 0.0, -1.0, -5.587e-08, 0.0, -1.0, -5.587e-08, 0.0, -1.0, -5.587e-08, 0.0, -1.0, -5.587e-08, 0.0, -1.0, -5.587e-08, 0.0, -1.0, -5.587e-08, 0.0, -1.0, -5.587e-08, 0.0, -1.0, -5.587e-08, 0.0, -1.0, -5.587e-08, 0.0, -1.0, -5.587e-08, 0.0, -1.0, -5.587e-08, 0.0, -1.0, -5.587e-08, 0.0, -1.0, -5.587e-08, 0.0, -1.0, -5.587e-08, 0.0, -1.0, -5.587e-08, 0.0, -1.0, -5.587e-08, 0.0, -1.0, -5.587e-08, 0.0, -1.0, -5.587e-08, 0.0, -1.0, -5.587e-08, 0.0, -1.0, -5.587e-08, 0.0, -1.0, -5.587e-08, 0.0, -1.0, -5.587e-08, 0.0, -1.0, -5.587e-08, 0.0, -1.0, -5.587e-08, 0.0, -1.0, -5.587e-08, 0.0, -1.0, -5.587e-08, 0.0, -1.0, -5.587e-08, 0.0, -1.0, -5.587e-08, 0.0, -1.0, -5.587e-08, 0.0, -1.0, -5.587e-08, 0.0, -1.0, -5.587e-08, 0.0, -1.0, -5.587e-08, 0.0, -1.0, -5.587e-08, 0.0, -1.0, -5.587e-08, 0.0, -1.0, -5.587e-08, 0.0, -1.0, -5.587e-08, 0.0, -1.0, -5.587e-08, 0.0, -1.0, -5.587e-08, 0.0, -1.0, -5.587e-08, 0.0, -1.0, -5.587e-08, 0.0, -1.0, -5.587e-08, 0.0, -1.0, -5.587e-08, 0.0, -1.0, -5.587e-08, 0.0, -1.0, -5.587e-08, 0.0, -1.0, -5.587e-08, 0.0, -1.0, -5.587e-08, 0.0, -1.0, -5.587e-08, 0.0, -1.0, -5.587e-08, 0.0, -1.0, -5.587e-08, 0.0, -1.0, -5.587e-08, 0.0, -1.0, -5.587e-08, 0.0, -1.0, -5.587e-08, 0.0, -1.0, -5.587e-08, 0.0, -1.0, -5.587e-08, 0.0, -1.0, -5.587e-08, 0.0, -1.0, -5.587e-08, 0.0, -1.0, -5.587e-08, 0.0, -1.0, -5.587e-08, 0.0, -1.0, -5.587e-08, 0.0, -1.0, -5.587e-08, 0.0, -1.0, -5.587e-08, 0.0, -1.0, -5.587e-08, 0.0, -1.0, -5.587e-08, 0.0, -1.0, -5.587e-08, 0.0, -1.0, -5.587e-08, 0.0, -1.0, -5.587e-08, 0.0, -1.0, -5.587e-08, 0.0, -1.0, -1.083e-07, 0.0, -1.0, -1.083e-07, 0.0, -1.0, -1.083e-07, 0.0, -1.0, -1.083e-07, 0.0, -1.0, -1.083e-07, 0.0, -1.0, -1.083e-07, 0.0, -1.0, -9.178e-08, 0.0, -1.0, -9.178e-08, 0.0, -1.0, -9.178e-08, 0.0, -1.0, -9.178e-08, 0.0, -1.0, -9.178e-08, 0.0, -1.0, -9.178e-08, 0.0, -1.0, -9.178e-08, 0.0, -1.0, 1.038e-07, 0.0, -1.0, 1.038e-07, 0.0, -1.0, 1.038e-07, 0.0, -1.0, 1.038e-07, 0.0, -1.0, 1.038e-07, 0.0, -1.0, 1.038e-07, 0.0, -1.0, 1.038e-07, 0.0, -1.0, 1.038e-07, 0.0, -1.0, 1.038e-07])] * 3)])

# ---- objects
ob_geh_use = bpy.data.objects.new('Gehäuse', me_geh_use)
ob_ringanzeigevol = bpy.data.objects.new('RingAnzeigeVol', me_verblende_001)
ob_ringanzeigepro = bpy.data.objects.new('RingAnzeigePro', me_verblende_002)
ob_hinterteil = bpy.data.objects.new('Hinterteil', me_geh_use_002)
ob_bildschirm = bpy.data.objects.new('Bildschirm', me_cube)
ob_fu = bpy.data.objects.new('Fuß', me_geh_use_001)
ob_input = bpy.data.objects.new('Input', me_cylinder_005)
ob_lautst_rke = bpy.data.objects.new('Lautstärke', me_cylinder_003)
ob_power = bpy.data.objects.new('Power', me_cylinder_006)
ob_programm = bpy.data.objects.new('Programm', me_cylinder_004)
ob_verblende = bpy.data.objects.new('Verblende', me_verblende)
ob_lamp = bpy.data.objects.new('Lamp', light_lamp)
ob_camera = bpy.data.objects.new('Camera', cam_camera)

# ---- transforms, parenting, visibility, modifiers, constraints
ob_geh_use.location = (0.0, 0.0, 0.0)
ob_geh_use.lineart.crease_threshold = 0.0
ob_ringanzeigevol.parent = ob_geh_use
ob_ringanzeigevol.location = (0.0, 0.02438, 0.0)
ob_ringanzeigevol.lineart.crease_threshold = 0.0
ob_ringanzeigepro.parent = ob_geh_use
ob_ringanzeigepro.location = (0.0, 0.02438, 0.0)
ob_ringanzeigepro.lineart.crease_threshold = 0.0
ob_hinterteil.parent = ob_geh_use
ob_hinterteil.location = (0.0, 0.0, 0.0)
ob_hinterteil.lineart.crease_threshold = 0.0
ob_bildschirm.parent = ob_geh_use
ob_bildschirm.location = (0.0, 0.337, 0.0)
ob_bildschirm.lock_rotations_4d = False
ob_bildschirm.empty_display_type = 'ARROWS'
ob_bildschirm.lineart.crease_threshold = 0.0
ob_fu.parent = ob_geh_use
ob_fu.location = (0.0, 0.0, 0.0)
ob_fu.lineart.crease_threshold = 0.0
ob_input.parent = ob_geh_use
ob_input.location = (0.0, 0.0, 0.0)
ob_input.rotation_euler = (1.571, -0.0, -0.0)
ob_input.lineart.crease_threshold = 0.0
ob_lautst_rke.parent = ob_geh_use
ob_lautst_rke.location = (6.948, 0.0, 0.7394)
ob_lautst_rke.rotation_euler = (1.571, 0.1088, -9.771e-09)
ob_lautst_rke.lineart.crease_threshold = 0.0
ob_power.parent = ob_geh_use
ob_power.location = (5.49, 0.01024, -1.277)
ob_power.rotation_euler = (1.571, 0.1562, 0.0)
ob_power.lineart.crease_threshold = 0.0
ob_programm.parent = ob_geh_use
ob_programm.location = (6.945, 0.0, 2.639)
ob_programm.rotation_euler = (1.571, 0.1088, -9.771e-09)
ob_programm.lineart.crease_threshold = 0.0
ob_verblende.parent = ob_geh_use
ob_verblende.location = (0.0, 0.0, 0.0)
ob_verblende.lineart.crease_threshold = 0.0
ob_lamp.location = (5.137, -18.81, 12.92)
ob_lamp.rotation_euler = (0.9932, 0.05881, 0.058)
ob_lamp.lock_rotations_4d = False
ob_lamp.empty_display_type = 'ARROWS'
ob_lamp.color = (0.0, 0.0, 0.0, 0.0)
ob_lamp.lineart.crease_threshold = 0.0
ob_camera.location = (7.481, -6.508, 5.344)
ob_camera.rotation_euler = (1.109, 0.0, 0.8149)
ob_camera.lock_rotations_4d = False
ob_camera.empty_display_type = 'ARROWS'
ob_camera.color = (0.0, 0.0, 0.0, 0.0)
ob_camera.display_type = 'WIRE'
ob_camera.lineart.crease_threshold = 0.0

# ---- collection membership
col_collection_1.objects.link(ob_geh_use)
col_collection_1.objects.link(ob_ringanzeigevol)
col_collection_1.objects.link(ob_ringanzeigepro)
col_collection_1.objects.link(ob_hinterteil)
col_collection_1.objects.link(ob_bildschirm)
col_collection_1.objects.link(ob_fu)
col_collection_1.objects.link(ob_input)
col_collection_1.objects.link(ob_lautst_rke)
col_collection_1.objects.link(ob_power)
col_collection_1.objects.link(ob_programm)
col_collection_1.objects.link(ob_verblende)
col_collection_1.objects.link(ob_lamp)
col_collection_1.objects.link(ob_camera)

# ---- scene / render settings (as saved in the file)
scene.camera = ob_camera
scene.frame_start = 0; scene.frame_end = 20; scene.frame_set(3)
scene.render.engine = 'BLENDER_EEVEE_NEXT'
scene.render.resolution_percentage = 50
scene.render.dither_intensity = 0.0
scene.cycles.use_denoising = False
scene.cycles.samples = 128
scene.cycles.sampling_pattern = 'TABULATED_SOBOL'
scene.cycles.use_adaptive_sampling = False
scene.cycles.use_light_tree = False
scene.cycles.blur_glossy = 0.0
scene.cycles.sample_clamp_indirect = 0.0
scene.view_settings.view_transform = 'Standard'
bpy.context.view_layer.update()
